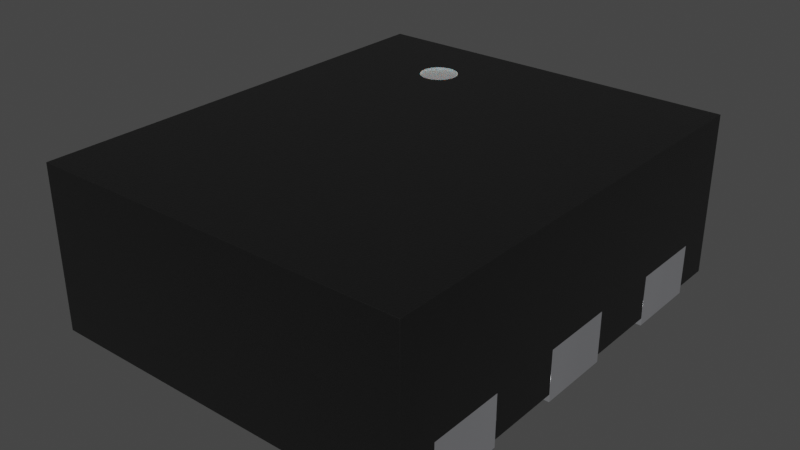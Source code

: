 # Source: DFN1210-6.blend  (saved by Blender 4.1.23; exported with 4.5.12 LTS)
import bpy
from mathutils import Matrix  # noqa: F401  (used for matrix-valued properties, if any)

bpy.ops.wm.read_factory_settings(use_empty=True)
scene = bpy.context.scene
scene.name = 'Scene'

# ---- collections
col_collection = bpy.data.collections.new('Collection'); scene.collection.children.link(col_collection)

# ---- materials (node trees are filled in below, after node groups)
mat_metal_pins = bpy.data.materials.new('metal_pins')
mat_metal_pins.use_transparent_shadow = False
mat_metal_pins.preview_render_type = 'CUBE'
mat_white_markings = bpy.data.materials.new('white_markings')
mat_white_markings.use_transparent_shadow = False
mat_white_markings.preview_render_type = 'FLAT'
mat_plastic_chip = bpy.data.materials.new('plastic_chip')
mat_plastic_chip.use_transparent_shadow = False
mat_plastic_chip.preview_render_type = 'CUBE'

# ---- material node trees
mat_metal_pins.use_nodes = True; mat_metal_pins.node_tree.nodes.clear()
_N = mat_metal_pins.node_tree.nodes; _L = mat_metal_pins.node_tree.links
n0 = _N.new('ShaderNodeMapping'); n0.name = 'Mapping'; n0.location = (-1447, -91)
n0.inputs[3].default_value = (4.8, 1.2, 1.1)
n1 = _N.new('ShaderNodeBsdfPrincipled'); n1.name = 'Principled BSDF'; n1.location = (-560, 254)
n1.distribution = 'GGX'
n1.subsurface_method = 'BURLEY'
n1.inputs[1].default_value = 0.7818
n1.inputs[2].default_value = 0.2886
n1.inputs[3].default_value = 1.45
n1.inputs[13].default_value = 0.0
n1.inputs[27].default_value = (0.0, 0.0, 0.0, 1.0)
n1.inputs[28].default_value = 1.0
n2 = _N.new('ShaderNodeOutputMaterial'); n2.name = 'Material Output.002'; n2.location = (-205, 253)
n2.width = 213
n3 = _N.new('ShaderNodeTexNoise'); n3.name = 'Noise Texture.002'; n3.location = (-1228, -73)
n3.inputs[2].default_value = 0.1
n3.inputs[3].default_value = 7.0
n3.inputs[4].default_value = 0.6
n3.inputs[8].default_value = 0.4
n4 = _N.new('ShaderNodeTexCoord'); n4.name = 'Texture Coordinate'; n4.location = (-1636, -116)
n5 = _N.new('ShaderNodeMix'); n5.name = 'Mix.001'; n5.location = (-921, 45)
n5.data_type = 'RGBA'
n5.inputs[6].default_value = (0.9398, 0.9547, 1.0, 1.0)
n5.inputs[7].default_value = (0.13, 0.1259, 0.1359, 1.0)
n6 = _N.new('ShaderNodeBump'); n6.name = 'Bump.001'; n6.location = (-1001, -227)
n6.inputs[0].default_value = 0.05
n6.inputs[1].default_value = 0.01
n6.inputs[2].default_value = 1.0
_L.new(n1.outputs[0], n2.inputs[0])
_L.new(n3.outputs[0], n6.inputs[3])
_L.new(n0.outputs[0], n3.inputs[0])
_L.new(n3.outputs[0], n5.inputs[0])
_L.new(n4.outputs[3], n0.inputs[0])
_L.new(n5.outputs[2], n1.inputs[0])
_L.new(n6.outputs[0], n1.inputs[5])
n2.is_active_output = True
mat_white_markings.use_nodes = True; mat_white_markings.node_tree.nodes.clear()
_N = mat_white_markings.node_tree.nodes; _L = mat_white_markings.node_tree.links
n0 = _N.new('ShaderNodeOutputMaterial'); n0.name = 'Material Output'; n0.location = (300, 300)
n1 = _N.new('ShaderNodeBsdfPrincipled'); n1.name = 'Principled BSDF'; n1.location = (-34, 272)
n1.distribution = 'GGX'
n1.subsurface_method = 'BURLEY'
n1.inputs[1].default_value = 0.02
n1.inputs[2].default_value = 0.4636
n1.inputs[3].default_value = 1.4
n1.inputs[8].default_value = 1.0
n1.inputs[10].default_value = 0.3682
n1.inputs[13].default_value = 0.6591
n1.inputs[18].default_value = 0.2318
n1.inputs[20].default_value = 0.6709
n1.inputs[24].default_value = 0.1191
n1.inputs[27].default_value = (0.0, 0.0, 0.0, 1.0)
n1.inputs[28].default_value = 1.0
n2 = _N.new('ShaderNodeMapping'); n2.name = 'Mapping'; n2.location = (-1010, 265)
n2.inputs[3].default_value = (3.0, 1.0, 1.0)
n3 = _N.new('ShaderNodeTexCoord'); n3.name = 'Texture Coordinate'; n3.location = (-1250, 180)
n4 = _N.new('ShaderNodeBump'); n4.name = 'Bump'; n4.location = (-376, -99)
n4.inputs[0].default_value = 0.05
n4.inputs[1].default_value = 1.0
n4.inputs[2].default_value = 1.0
n5 = _N.new('ShaderNodeTexNoise'); n5.name = 'Noise Texture'; n5.location = (-662, 176)
n5.inputs[2].default_value = 88.0
n5.inputs[3].default_value = 10.8
n5.inputs[4].default_value = 0.9167
n5.inputs[8].default_value = 1.6
n6 = _N.new('ShaderNodeValToRGB'); n6.name = 'ColorRamp'; n6.location = (-354, 186)
while len(n6.color_ramp.elements) > 1: n6.color_ramp.elements.remove(n6.color_ramp.elements[-1])
n6.color_ramp.elements[0].position = 0.0; n6.color_ramp.elements[0].color = (0.2596, 0.2596, 0.2596, 1.0)
_e = n6.color_ramp.elements.new(1.0); _e.color = (0.6303, 0.6303, 0.6303, 1.0)
n7 = _N.new('ShaderNodeMix'); n7.name = 'Mix'; n7.location = (-204, 152)
n7.data_type = 'RGBA'
n7.inputs[0].default_value = 0.3682
n7.inputs[7].default_value = (0.2525, 0.2525, 0.2525, 1.0)
_L.new(n5.outputs[0], n6.inputs[0])
_L.new(n1.outputs[0], n0.inputs[0])
_L.new(n3.outputs[2], n2.inputs[0])
_L.new(n2.outputs[0], n5.inputs[0])
_L.new(n5.outputs[0], n4.inputs[3])
_L.new(n4.outputs[0], n1.inputs[5])
_L.new(n6.outputs[0], n7.inputs[6])
_L.new(n7.outputs[2], n1.inputs[0])
n0.is_active_output = True
mat_plastic_chip.use_nodes = True; mat_plastic_chip.node_tree.nodes.clear()
_N = mat_plastic_chip.node_tree.nodes; _L = mat_plastic_chip.node_tree.links
n0 = _N.new('ShaderNodeBsdfPrincipled'); n0.name = 'Principled BSDF'; n0.location = (10, 300)
n0.distribution = 'GGX'
n0.subsurface_method = 'BURLEY'
n0.inputs[0].default_value = (0.009312, 0.009312, 0.009312, 1.0)
n0.inputs[1].default_value = 0.1372
n0.inputs[2].default_value = 0.3706
n0.inputs[3].default_value = 1.45
n0.inputs[27].default_value = (0.0, 0.0, 0.0, 1.0)
n0.inputs[28].default_value = 1.0
n1 = _N.new('ShaderNodeOutputMaterial'); n1.name = 'Material Output'; n1.location = (300, 300)
n2 = _N.new('ShaderNodeTexNoise'); n2.name = 'Noise Texture'; n2.location = (-893, 54)
n2.inputs[2].default_value = 200.0
n2.inputs[3].default_value = 3.6
n2.inputs[4].default_value = 0.8375
n3 = _N.new('ShaderNodeBump'); n3.name = 'Bump'; n3.location = (-604, -53)
n3.inputs[0].default_value = 0.08
n3.inputs[1].default_value = 1.0
n3.inputs[2].default_value = 1.0
_L.new(n0.outputs[0], n1.inputs[0])
_L.new(n2.outputs[0], n3.inputs[3])
_L.new(n3.outputs[0], n0.inputs[5])
n1.is_active_output = True

# ---- world
world_world = bpy.data.worlds.new('World'); scene.world = world_world
world_world.use_nodes = True; world_world.node_tree.nodes.clear()
_N = world_world.node_tree.nodes; _L = world_world.node_tree.links
n0 = _N.new('ShaderNodeOutputWorld'); n0.name = 'World Output'; n0.location = (300, 300)
n1 = _N.new('ShaderNodeBackground'); n1.name = 'Background'; n1.location = (10, 300)
n1.inputs[0].default_value = (0.05088, 0.05088, 0.05088, 1.0)
_L.new(n1.outputs[0], n0.inputs[0])
n0.is_active_output = True
world_world.color = (0.05088, 0.05088, 0.05088)
world_world.use_sun_shadow = False
world_world.sun_shadow_jitter_overblur = 0.0

# ---- meshes
me_shape_9_indexedfaceset_002 = bpy.data.meshes.new('SHAPE_9_IndexedFaceSet.002')
me_shape_9_indexedfaceset_002.from_pydata([(-0.1598, -0.02672, 0.0), (-0.1945, -0.06147, 0.05315), (-0.1958, -0.0631, 0.05315), (-0.1945, -0.06147, 0.0), (-0.1958, -0.0631, 0.0), (-0.1966, -0.065, 0.0), (-0.1969, -0.06704, 0.0), (-0.1542, -0.02441, 0.05315), (-0.1542, -0.02441, 0.0), (-0.1563, -0.02468, 0.0), (-0.1582, -0.02546, 0.0), (-0.1192, -0.02835, 0.0), (-0.126, -0.02441, 0.0), (-0.122, -0.02546, 0.0), (-0.1192, -0.02835, 0.05315), (-0.1582, -0.02546, 0.05315), (-0.1966, -0.065, 0.05315), (-0.1181, -0.03228, 0.0), (-0.1969, -0.1969, 0.05315), (-0.1969, -0.1969, 0.0), (-0.1181, -0.1969, 0.0), (0.03937, 0.06693, 0.05315), (0.03543, 0.06011, 0.0), (0.03832, 0.06299, 0.0), (-0.03832, 0.06299, 0.05315), (-0.03832, 0.06299, 0.0), (-0.03543, 0.06011, 0.05315), (0.03937, 0.1969, 0.05315), (0.0315, 0.05906, 0.0), (0.03937, 0.06693, 0.0), (0.03937, 0.1969, 0.0), (-0.03937, 0.06693, 0.0), (-0.03543, 0.06011, 0.0), (-0.0315, 0.05906, 0.0), (0.0315, 0.05906, 0.05315), (-0.03937, 0.1969, 0.0), (-0.03937, -0.06693, 0.0), (0.03937, -0.06693, 0.0), (0.03937, -0.1969, 0.0), (0.03937, -0.1969, 0.05315), (0.03543, -0.06011, 0.05315), (0.03832, -0.06299, 0.05315), (-0.03832, -0.06299, 0.0), (-0.03543, -0.06011, 0.0), (0.03543, -0.06011, 0.0), (0.03832, -0.06299, 0.0), (-0.0315, -0.05906, 0.0), (0.0315, -0.05906, 0.0), (-0.03937, -0.1969, 0.0), (-0.1969, 0.06693, 0.0), (-0.1958, 0.06299, 0.0), (-0.1929, 0.06011, 0.0), (-0.122, 0.06011, 0.0), (-0.1192, 0.06299, 0.0), (-0.1181, 0.06693, 0.0), (-0.189, 0.05906, 0.05315), (-0.189, 0.05906, 0.0), (-0.126, 0.05906, 0.05315), (-0.126, 0.05906, 0.0), (-0.1969, 0.1969, 0.0), (-0.1969, 0.1969, 0.05315), (-0.1181, 0.1969, 0.0), (0.1958, 0.06299, 0.0), (0.126, 0.05906, 0.05315), (0.126, 0.05906, 0.0), (0.189, 0.05906, 0.0), (0.1969, 0.06693, 0.0), (0.1969, 0.1969, 0.0), (0.1181, 0.1969, 0.0), (0.1181, 0.06693, 0.0), (0.1181, 0.1969, 0.05315), (0.189, 0.05906, 0.05315), (0.1929, 0.06011, 0.0), (0.1192, 0.06299, 0.05315), (0.122, 0.06011, 0.0), (0.1192, 0.06299, 0.0), (0.126, -0.05906, 0.0), (0.122, -0.06011, 0.0), (0.1192, -0.06299, 0.0), (0.1958, -0.06299, 0.0), (0.1181, -0.1969, 0.0), (0.1181, -0.06693, 0.0), (0.1969, -0.1969, 0.0), (0.126, -0.05906, 0.05315), (0.1958, -0.06299, 0.05315), (0.1181, -0.06693, 0.05315), (0.1969, -0.06693, 0.0), (0.1929, -0.06011, 0.0), (0.189, -0.05906, 0.0), (-0.1385, -0.08405, 0.1752), (-0.1407, -0.08897, 0.1752), (-0.1641, -0.09729, 0.1752), (-0.1688, -0.09482, 0.1752), (-0.177, -0.08142, 0.1752), (-0.1755, -0.0709, 0.1752), (-0.1728, -0.06632, 0.1752), (-0.1688, -0.06266, 0.1752), (-0.1641, -0.06019, 0.1752), (-0.1588, -0.0591, 0.1752), (-0.1535, -0.05947, 0.1752), (-0.144, -0.06435, 0.1752), (-0.1407, -0.06851, 0.1752), (-0.144, -0.09313, 0.1752), (-0.1484, -0.09622, 0.1752), (-0.1535, -0.09801, 0.1752), (-0.1588, -0.09838, 0.1752), (-0.1728, -0.09116, 0.1752), (-0.1755, -0.08658, 0.1752), (-0.177, -0.07606, 0.1752), (-0.1484, -0.06126, 0.1752), (-0.1385, -0.07343, 0.1752), (-0.1378, -0.07874, 0.1752), (-0.1407, -0.08897, 0.1772), (-0.144, -0.09313, 0.1772), (-0.1484, -0.09622, 0.1772), (-0.1535, -0.09801, 0.1772), (-0.1588, -0.09838, 0.1772), (-0.1728, -0.09116, 0.1772), (-0.1755, -0.08658, 0.1772), (-0.177, -0.07606, 0.1772), (-0.1755, -0.0709, 0.1772), (-0.1728, -0.06632, 0.1772), (-0.1688, -0.06266, 0.1772), (-0.1641, -0.06019, 0.1772), (-0.1588, -0.0591, 0.1772), (-0.1535, -0.05947, 0.1772), (-0.1484, -0.06126, 0.1772), (-0.144, -0.06435, 0.1772), (-0.1385, -0.07343, 0.1772), (-0.1945, -0.06147, 0.007874), (-0.1958, -0.0631, 0.007874), (-0.1966, -0.065, 0.007874), (-0.1969, -0.06704, 0.007874), (-0.1598, -0.02672, 0.007874), (-0.1563, -0.02468, 0.007874), (-0.1582, -0.02546, 0.007874), (-0.1181, -0.03228, 0.007874), (-0.1192, -0.02835, 0.007874), (-0.122, -0.02546, 0.007874), (-0.03937, -0.06693, 0.007874), (-0.03543, -0.06011, 0.007874), (0.0315, -0.05906, 0.007874), (0.03543, -0.06011, 0.007874), (0.03937, -0.1969, 0.007874), (0.1181, -0.1969, 0.007874), (0.1181, -0.06693, 0.007874), (0.122, -0.06011, 0.007874), (0.1192, -0.06299, 0.007874), (0.189, -0.05906, 0.007874), (0.1969, -0.06693, 0.007874), (0.1958, -0.06299, 0.007874), (0.2362, 0.1969, 0.007874), (0.1969, 0.1969, 0.007874), (0.1958, 0.06299, 0.007874), (0.126, 0.05906, 0.007874), (0.1192, 0.06299, 0.007874), (0.122, 0.06011, 0.007874), (0.1181, 0.1969, 0.007874), (0.03543, 0.06011, 0.007874), (0.03832, 0.06299, 0.007874), (-0.03832, 0.06299, 0.007874), (-0.03937, 0.1969, 0.007874), (-0.122, 0.06011, 0.007874), (-0.189, 0.05906, 0.007874), (0.03937, 0.1969, 0.007874), (0.2362, 0.1969, 0.1772), (-0.2362, 0.1969, 0.007874), (-0.1969, 0.1969, 0.007874), (-0.1181, 0.1969, 0.05315), (0.2362, -0.1969, 0.1772), (-0.1969, -0.1969, 0.007874), (-0.2362, -0.1969, 0.007874), (0.2362, -0.1969, 0.007874), (-0.03937, -0.1969, 0.007874), (-0.1181, -0.1969, 0.007874), (-0.2362, -0.1969, 0.1772), (-0.1181, -0.03228, 0.05315), (-0.122, -0.02546, 0.05315), (-0.1563, -0.02468, 0.05315), (-0.1598, -0.02672, 0.05315), (-0.1969, -0.06704, 0.05315), (-0.126, -0.02441, 0.05315), (-0.1181, -0.1969, 0.05315), (0.189, -0.05906, 0.05315), (0.1192, -0.06299, 0.05315), (0.1181, -0.1969, 0.05315), (0.126, -0.05906, 0.007874), (0.1969, -0.1969, 0.007874), (0.1969, -0.1969, 0.05315), (0.0315, 0.05906, 0.007874), (-0.0315, 0.05906, 0.05315), (-0.03937, 0.1969, 0.05315), (0.03937, 0.06693, 0.007874), (-0.122, 0.06011, 0.05315), (-0.1958, 0.06299, 0.05315), (-0.1929, 0.06011, 0.05315), (-0.126, 0.05906, 0.007874), (-0.1969, 0.06693, 0.007874), (-0.1181, 0.1969, 0.007874), (-0.1181, 0.06693, 0.007874), (-0.1181, 0.06693, 0.05315), (-0.0315, -0.05906, 0.007874), (0.0315, -0.05906, 0.05315), (-0.03937, -0.1969, 0.05315), (0.1969, 0.1969, 0.05315), (0.1969, 0.06693, 0.05315), (0.1181, 0.06693, 0.007874), (0.1181, 0.06693, 0.05315), (0.03937, -0.06693, 0.007874), (0.03832, -0.06299, 0.007874), (0.03937, -0.06693, 0.05315), (-0.1542, -0.02441, 0.007874), (-0.126, -0.02441, 0.007874), (0.189, 0.05906, 0.007874), (0.1929, 0.06011, 0.007874), (0.1969, 0.06693, 0.007874), (0.1958, 0.06299, 0.05315), (0.1929, 0.06011, 0.05315), (0.122, 0.06011, 0.05315), (0.03543, 0.06011, 0.05315), (0.03832, 0.06299, 0.05315), (-0.03937, 0.06693, 0.007874), (-0.03543, 0.06011, 0.007874), (-0.0315, 0.05906, 0.007874), (-0.03937, 0.06693, 0.05315), (-0.1958, 0.06299, 0.007874), (-0.1929, 0.06011, 0.007874), (-0.1969, 0.06693, 0.05315), (-0.1192, 0.06299, 0.007874), (-0.1192, 0.06299, 0.05315), (0.122, -0.06011, 0.05315), (0.1929, -0.06011, 0.007874), (0.1969, -0.06693, 0.05315), (0.1929, -0.06011, 0.05315), (-0.03832, -0.06299, 0.007874), (-0.03937, -0.06693, 0.05315), (-0.03832, -0.06299, 0.05315), (-0.03543, -0.06011, 0.05315), (-0.0315, -0.05906, 0.05315), (-0.2362, 0.1969, 0.1772), (-0.1378, -0.07874, 0.1772), (-0.1385, -0.08405, 0.1772), (-0.1641, -0.09729, 0.1772), (-0.1688, -0.09482, 0.1772), (-0.177, -0.08142, 0.1772), (-0.1407, -0.06851, 0.1772)], [], [(5, 16, 180, 6), (23, 220, 21, 29), (178, 9, 8, 7), (219, 22, 28, 34), (9, 178, 15, 10), (10, 15, 179, 0), (14, 11, 17, 176), (11, 14, 177, 13), (13, 177, 181, 12), (8, 12, 181, 7), (176, 182, 18, 180), (4, 5, 6), (3, 4, 6), (8, 9, 10), (8, 10, 0), (17, 0, 3), (17, 3, 6), (17, 8, 0), (12, 8, 17), (13, 17, 11), (13, 12, 17), (208, 145, 147, 209), (2, 180, 16), (1, 180, 2), (7, 15, 178), (7, 179, 15), (176, 1, 179), (176, 180, 1), (176, 179, 7), (181, 176, 7), (14, 181, 177), (14, 176, 181), (176, 17, 20, 182), (6, 180, 18, 19), (182, 20, 19, 18), (24, 25, 31, 224), (22, 219, 220, 23), (25, 24, 26, 32), (31, 29, 30, 35), (27, 21, 224, 191), (32, 26, 190, 33), (237, 43, 46, 238), (224, 26, 24), (224, 190, 26), (21, 34, 190), (21, 219, 34), (21, 220, 219), (21, 190, 224), (33, 190, 34, 28), (31, 25, 32), (31, 32, 33), (29, 28, 22), (29, 22, 23), (29, 33, 28), (29, 31, 33), (65, 64, 63, 71), (224, 31, 35, 191), (191, 35, 30, 27), (29, 21, 27, 30), (42, 236, 235, 36), (43, 237, 236, 42), (45, 41, 40, 44), (41, 45, 37, 210), (37, 38, 39, 210), (44, 40, 202, 47), (50, 194, 195, 51), (38, 48, 203, 39), (39, 203, 235, 210), (202, 40, 41), (202, 41, 210), (36, 48, 38, 37), (235, 238, 202), (235, 202, 210), (237, 235, 236), (237, 238, 235), (47, 45, 44), (47, 37, 45), (202, 238, 46, 47), (46, 36, 37), (46, 37, 47), (43, 42, 36), (43, 36, 46), (235, 203, 48, 36), (194, 50, 49, 227), (51, 195, 55, 56), (193, 52, 58, 57), (52, 193, 229, 53), (72, 217, 216, 62), (53, 229, 200, 54), (168, 200, 227, 60), (227, 195, 194), (227, 55, 195), (57, 55, 227), (200, 193, 57), (200, 229, 193), (200, 57, 227), (49, 54, 61, 59), (49, 50, 51), (49, 51, 56), (58, 49, 56), (54, 58, 52), (54, 52, 53), (54, 49, 58), (57, 58, 56, 55), (227, 49, 59, 60), (60, 59, 61, 168), (61, 54, 200, 168), (205, 207, 70, 204), (205, 216, 217), (205, 217, 71), (63, 205, 71), (207, 63, 218), (207, 218, 73), (207, 205, 63), (68, 69, 66, 67), (66, 72, 62), (66, 65, 72), (64, 65, 66), (69, 74, 64), (69, 75, 74), (69, 64, 66), (67, 66, 205, 204), (125, 126, 109, 99), (204, 70, 68, 67), (68, 70, 207, 69), (217, 72, 65, 71), (62, 216, 205, 66), (74, 218, 63, 64), (73, 75, 69, 207), (75, 73, 218, 74), (77, 230, 184, 78), (230, 77, 76, 83), (79, 84, 233, 87), (78, 184, 85, 81), (84, 79, 86, 232), (87, 233, 183, 88), (124, 125, 99, 98), (80, 81, 85, 185), (188, 82, 80, 185), (232, 86, 82, 188), (88, 183, 83, 76), (232, 188, 185, 85), (83, 184, 230), (83, 85, 184), (80, 82, 86, 81), (232, 85, 83), (183, 232, 83), (84, 183, 233), (84, 232, 183), (76, 77, 78), (76, 78, 81), (119, 120, 94, 108), (86, 88, 76), (86, 76, 81), (87, 86, 79), (87, 88, 86), (95, 111, 89), (95, 89, 90), (95, 90, 102), (95, 102, 103), (95, 103, 104), (95, 104, 105), (95, 105, 91), (95, 91, 92), (95, 92, 106), (95, 106, 107), (95, 107, 93), (95, 93, 108), (95, 108, 94), (95, 96, 97), (95, 97, 98), (95, 98, 99), (95, 99, 109), (95, 109, 100), (95, 100, 101), (95, 101, 110), (95, 110, 111), (120, 121, 95, 94), (245, 128, 110, 101), (128, 240, 111, 110), (104, 103, 114, 115), (105, 104, 115, 116), (107, 106, 117, 118), (92, 91, 242, 243), (106, 92, 243, 117), (192, 206, 157, 164), (143, 144, 145, 208), (240, 241, 89, 111), (93, 107, 118, 244), (108, 93, 244, 119), (121, 122, 96, 95), (122, 123, 97, 96), (123, 124, 98, 97), (126, 127, 100, 109), (180, 16, 131, 132), (102, 90, 112, 113), (127, 245, 101, 100), (90, 89, 241, 112), (91, 105, 116, 242), (103, 102, 113, 114), (132, 171, 170), (131, 171, 132), (225, 130, 129), (225, 131, 130), (226, 129, 133), (226, 225, 129), (197, 131, 225), (163, 134, 211), (163, 135, 134), (136, 234, 140, 137), (17, 6, 19, 20), (234, 136, 139), (174, 173, 139, 136), (158, 189, 141, 142), (166, 131, 197), (166, 171, 131), (167, 166, 197), (222, 138, 137), (222, 137, 140), (222, 160, 228), (222, 228, 162), (222, 162, 138), (214, 213, 148, 231), (154, 156, 146, 186), (156, 158, 142, 146), (159, 155, 206, 192), (146, 142, 209), (146, 209, 147), (164, 157, 70, 27), (161, 198, 199, 221), (223, 222, 140, 201), (149, 187, 172), (156, 159, 158), (198, 168, 200, 199), (156, 155, 159), (221, 199, 228, 160), (162, 196, 212, 138), (189, 223, 201, 141), (163, 226, 133, 135), (153, 231, 150), (153, 214, 231), (215, 150, 149), (215, 153, 150), (213, 154, 186, 148), (151, 152, 215), (151, 149, 172), (151, 215, 149), (60, 166, 167), (239, 60, 168), (239, 166, 60), (165, 151, 172, 169), (191, 239, 168), (198, 161, 191, 168), (204, 152, 151), (165, 70, 204), (165, 191, 27), (165, 239, 191), (165, 27, 70), (165, 204, 151), (144, 143, 39, 185), (188, 172, 187), (169, 188, 185), (169, 172, 188), (173, 174, 182, 203), (39, 169, 185), (175, 171, 166, 239), (18, 170, 171), (175, 39, 203), (175, 182, 18), (175, 169, 39), (175, 203, 182), (175, 18, 171), (211, 7, 181, 212), (177, 14, 176), (177, 176, 181), (176, 182, 174, 136), (132, 170, 18, 180), (129, 1, 179, 133), (148, 186, 83, 183), (233, 84, 232), (233, 232, 183), (232, 188, 187, 149), (144, 185, 85, 145), (34, 190, 223, 189), (161, 221, 224, 191), (27, 21, 192, 164), (57, 55, 163, 196), (167, 197, 227, 60), (173, 203, 235, 139), (201, 238, 202, 141), (216, 217, 214, 153), (39, 143, 208, 210), (70, 204, 205, 207), (207, 71, 63), (207, 205, 71), (63, 154, 213, 71), (205, 215, 152, 204), (207, 70, 157, 206), (202, 40, 142, 141), (2, 1, 129, 130), (41, 210, 208, 209), (40, 41, 209, 142), (16, 2, 130, 131), (179, 15, 135, 133), (196, 163, 211, 212), (15, 178, 134, 135), (181, 177, 138, 212), (178, 7, 211, 134), (177, 14, 137, 138), (205, 216, 153, 215), (14, 176, 136, 137), (235, 236, 234, 139), (217, 71, 213, 214), (63, 218, 156, 154), (21, 220, 159, 192), (73, 207, 206, 155), (218, 73, 155, 156), (220, 219, 158, 159), (190, 26, 222, 223), (219, 34, 189, 158), (26, 24, 160, 222), (55, 195, 226, 163), (24, 224, 221, 160), (195, 194, 225, 226), (200, 229, 228, 199), (194, 227, 197, 225), (229, 193, 162, 228), (85, 184, 147, 145), (193, 57, 196, 162), (184, 230, 146, 147), (183, 233, 231, 148), (230, 83, 186, 146), (233, 84, 150, 231), (236, 237, 140, 234), (84, 232, 149, 150), (3, 0, 179, 1), (237, 238, 201, 140), (4, 2, 16, 5), (241, 240, 128, 245, 127, 126, 125, 124, 123, 122, 121, 120, 119, 175, 239, 165, 169, 113, 112), (117, 243, 242, 116, 115, 114, 113, 169, 175, 119, 244, 118), (2, 4, 3, 1)])
me_shape_9_indexedfaceset_002.polygons.foreach_set('use_smooth', [True] * 341)
me_shape_9_indexedfaceset_002.polygons.foreach_set('material_index', [0, 0, 0, 0, 0, 0, 0, 0, 0, 0, 0, 0, 0, 0, 0, 0, 0, 0, 0, 0, 0, 2, 0, 0, 0, 0, 0, 0, 0, 0, 0, 0, 0, 0, 0, 0, 0, 0, 0, 0, 0, 0, 0, 0, 0, 0, 0, 0, 0, 0, 0, 0, 0, 0, 0, 0, 0, 0, 0, 0, 0, 0, 0, 0, 0, 0, 0, 0, 0, 0, 0, 0, 0, 0, 0, 0, 0, 0, 0, 0, 0, 0, 0, 0, 0, 0, 0, 0, 0, 0, 0, 0, 0, 0, 0, 0, 0, 0, 0, 0, 0, 0, 0, 0, 0, 0, 0, 0, 0, 0, 0, 0, 0, 0, 0, 0, 0, 0, 0, 0, 0, 0, 1, 0, 0, 0, 0, 0, 0, 0, 0, 0, 0, 0, 0, 0, 1, 0, 0, 0, 0, 0, 0, 0, 0, 0, 0, 0, 0, 0, 0, 1, 0, 0, 0, 0, 1, 1, 1, 1, 1, 1, 1, 1, 1, 1, 1, 1, 1, 1, 1, 1, 1, 1, 1, 1, 1, 1, 1, 1, 1, 1, 1, 1, 1, 2, 2, 1, 1, 1, 1, 1, 1, 1, 2, 1, 1, 1, 1, 1, 2, 2, 2, 2, 2, 2, 2, 2, 2, 2, 0, 2, 2, 2, 2, 2, 2, 2, 2, 2, 2, 2, 2, 2, 2, 2, 2, 2, 2, 2, 2, 2, 2, 2, 2, 2, 2, 2, 2, 2, 2, 2, 2, 2, 2, 2, 2, 2, 2, 2, 2, 2, 2, 2, 2, 2, 2, 2, 2, 2, 2, 2, 2, 2, 2, 2, 2, 2, 2, 2, 2, 2, 2, 2, 2, 2, 2, 2, 2, 2, 2, 2, 2, 2, 2, 2, 2, 2, 2, 2, 2, 2, 2, 2, 2, 2, 2, 2, 2, 2, 2, 2, 2, 2, 2, 2, 2, 2, 2, 2, 2, 2, 2, 2, 2, 2, 2, 2, 2, 2, 2, 2, 2, 2, 2, 2, 2, 2, 2, 2, 2, 2, 2, 2, 2, 0, 2, 0, 2, 2, 0])
_k = set([(0, 3), (0, 10), (3, 4), (4, 5), (5, 6), (6, 19), (8, 9), (8, 12), (9, 10), (11, 13), (11, 14), (11, 17), (12, 13), (13, 177), (14, 137), (17, 20), (18, 19), (18, 170), (19, 20), (20, 182), (22, 23), (22, 28), (22, 219), (23, 29), (25, 31), (25, 32), (26, 32), (26, 222), (27, 30), (27, 164), (28, 33), (29, 30), (30, 35), (31, 35), (32, 33), (35, 191), (36, 42), (36, 48), (37, 38), (37, 45), (38, 39), (38, 48), (39, 143), (40, 44), (40, 142), (42, 43), (43, 46), (43, 237), (44, 45), (44, 47), (46, 47), (48, 203), (49, 50), (49, 59), (50, 51), (50, 194), (51, 56), (52, 53), (52, 58), (52, 193), (53, 54), (53, 229), (54, 61), (56, 58), (59, 60), (59, 61), (60, 167), (61, 168), (62, 66), (62, 72), (62, 216), (64, 65), (64, 74), (65, 72), (66, 67), (67, 68), (67, 204), (68, 69), (68, 70), (69, 75), (70, 157), (73, 75), (73, 155), (74, 75), (74, 218), (76, 77), (76, 88), (77, 78), (77, 230), (78, 81), (78, 184), (79, 84), (79, 86), (79, 87), (80, 81), (80, 82), (80, 185), (82, 86), (82, 188), (84, 150), (87, 88), (89, 90), (89, 111), (90, 102), (91, 92), (91, 105), (92, 106), (93, 107), (93, 108), (94, 95), (94, 108), (95, 96), (96, 97), (97, 98), (98, 99), (99, 109), (100, 101), (100, 109), (101, 110), (102, 103), (103, 104), (104, 105), (106, 107), (110, 111), (112, 113), (112, 241), (113, 114), (114, 115), (115, 116), (116, 242), (117, 118), (117, 243), (118, 244), (119, 120), (119, 244), (120, 121), (121, 122), (122, 123), (123, 124), (124, 125), (125, 126), (126, 127), (127, 245), (128, 240), (128, 245), (129, 130), (129, 133), (130, 131), (131, 132), (132, 170), (133, 135), (134, 135), (134, 211), (136, 137), (136, 174), (137, 138), (138, 177), (138, 212), (139, 173), (139, 234), (140, 201), (140, 234), (140, 237), (141, 142), (141, 201), (142, 209), (143, 144), (143, 208), (144, 145), (144, 185), (145, 147), (146, 147), (146, 186), (146, 230), (147, 184), (148, 186), (148, 231), (149, 150), (149, 187), (150, 231), (151, 152), (151, 165), (151, 172), (152, 204), (152, 215), (153, 214), (153, 215), (153, 216), (154, 156), (154, 213), (155, 156), (155, 206), (156, 218), (157, 164), (157, 206), (158, 159), (158, 189), (158, 219), (159, 192), (160, 221), (160, 222), (161, 191), (161, 198), (161, 221), (162, 193), (162, 196), (162, 228), (163, 196), (163, 226), (164, 192), (165, 169), (165, 239), (166, 167), (166, 171), (166, 239), (167, 197), (168, 198), (169, 172), (169, 175), (170, 171), (171, 175), (172, 187), (173, 174), (173, 203), (174, 182), (175, 239), (187, 188), (189, 223), (194, 225), (197, 225), (198, 199), (199, 228), (208, 209), (211, 212), (213, 214), (222, 223), (225, 226), (228, 229), (240, 241), (242, 243)])
me_shape_9_indexedfaceset_002.attributes.new('sharp_edge', 'BOOLEAN', 'EDGE').data.foreach_set('value', [ (min(e.vertices), max(e.vertices)) in _k for e in me_shape_9_indexedfaceset_002.edges])
_uv = me_shape_9_indexedfaceset_002.uv_layers.new(name='UVMap')
_uv.uv.foreach_set('vector', [0.0, 0.366, 1.0, 0.366, 1.0, 0.0, 0.0, 0.0, 0.0, 0.866, 1.0, 0.866, 1.0, 1.0, 0.0, 1.0, 1.0, 0.634, 0.0, 0.634, 0.0, 1.0, 1.0, 1.0, 1.0, 0.5, 0.0, 0.5, 0.0, 0.0, 1.0, 0.0, 0.0, 0.634, 1.0, 0.634, 1.0, 0.2929, 0.0, 0.2929, 0.0, 0.2929, 1.0, 0.2929, 1.0, 0.0, 0.0, 0.0, 1.0, 0.5, 0.0, 0.5, 0.0, 0.0, 1.0, 0.0, 0.0, 0.5, 1.0, 0.5, 1.0, 0.866, 0.0, 0.866, 0.0, 0.866, 1.0, 0.866, 1.0, 1.0, 0.0, 1.0, 0.0, 0.0, 0.0, 1.0, 1.0, 1.0, 1.0, 0.0, 0.9543, 1.0, 0.0, 1.0, 0.0, 0.0, 0.7528, 0.0, 0.7756, 0.0134, 0.7646, 0.003407, 0.7528, 0.0, 0.7851, 0.02929, 0.7756, 0.0134, 0.7528, 0.0, 1.0, 0.5414, 0.9984, 0.5155, 0.9939, 0.4914, 1.0, 0.5414, 0.9939, 0.4914, 0.9866, 0.4707, 0.9543, 1.0, 0.9866, 0.4707, 0.7851, 0.02929, 0.9543, 1.0, 0.7851, 0.02929, 0.7528, 0.0, 0.9543, 1.0, 1.0, 0.5414, 0.9866, 0.4707, 1.0, 0.9, 1.0, 0.5414, 0.9543, 1.0, 0.9939, 0.95, 0.9543, 1.0, 0.9772, 0.9866, 0.9939, 0.95, 1.0, 0.9, 0.9543, 1.0, 0.6261, 0.3686, 0.7928, 0.3686, 0.795, 0.3769, 0.6239, 0.3769, 0.7756, 0.0134, 0.7528, 0.0, 0.7646, 0.003407, 0.7851, 0.02929, 0.7528, 0.0, 0.7756, 0.0134, 1.0, 0.5414, 0.9939, 0.4914, 0.9984, 0.5155, 1.0, 0.5414, 0.9866, 0.4707, 0.9939, 0.4914, 0.9543, 1.0, 0.7851, 0.02929, 0.9866, 0.4707, 0.9543, 1.0, 0.7528, 0.0, 0.7851, 0.02929, 0.9543, 1.0, 0.9866, 0.4707, 1.0, 0.5414, 1.0, 0.9, 0.9543, 1.0, 1.0, 0.5414, 0.9772, 0.9866, 1.0, 0.9, 0.9939, 0.95, 0.9772, 0.9866, 0.9543, 1.0, 1.0, 0.9, 1.0, 1.0, 1.0, 0.0, 0.0, 0.0, 0.0, 1.0, 1.0, 0.0, 1.0, 1.0, 0.0, 1.0, 0.0, 0.0, 1.0, 1.0, 1.0, 0.0, 0.0, 0.0, 0.0, 1.0, 1.0, 0.134, 0.0, 0.134, 0.0, 0.0, 1.0, 0.0, 0.0, 0.5, 1.0, 0.5, 1.0, 0.866, 0.0, 0.866, 0.0, 0.134, 1.0, 0.134, 1.0, 0.5, 0.0, 0.5, 0.05714, 0.0, 0.05714, 1.0, 1.0, 1.0, 1.0, 0.0, 1.0, 1.0, 0.05714, 1.0, 0.05714, 0.0, 1.0, 0.0, 0.0, 0.5, 1.0, 0.5, 1.0, 1.0, 0.0, 1.0, 1.0, 0.5, 0.0, 0.5, 0.0, 1.0, 1.0, 1.0, 0.05714, 0.0, 0.007656, 0.05, 0.02857, 0.0134, 0.05714, 0.0, 0.0, 0.1, 0.007656, 0.05, 0.05714, 1.0, 0.0, 0.9, 0.0, 0.1, 0.05714, 1.0, 0.007656, 0.95, 0.0, 0.9, 0.05714, 1.0, 0.02857, 0.9866, 0.007656, 0.95, 0.05714, 1.0, 0.0, 0.1, 0.05714, 0.0, 0.0, 0.0, 0.0, 1.0, 1.0, 1.0, 1.0, 0.0, 0.05714, 0.0, 0.02857, 0.0134, 0.007656, 0.05, 0.05714, 0.0, 0.007656, 0.05, 0.0, 0.1, 0.05714, 1.0, 0.0, 0.9, 0.007656, 0.95, 0.05714, 1.0, 0.007656, 0.95, 0.02857, 0.9866, 0.05714, 1.0, 0.0, 0.1, 0.0, 0.9, 0.05714, 1.0, 0.05714, 0.0, 0.0, 0.1, 1.0, 0.0, 0.0, 0.0, 0.0, 1.0, 1.0, 1.0, 0.0, 1.0, 0.0, 0.0, 1.0, 0.0, 1.0, 1.0, 0.0, 1.0, 0.0, 0.0, 1.0, 0.0, 1.0, 1.0, 0.0, 0.0, 0.0, 1.0, 1.0, 1.0, 1.0, 0.0, 0.0, 0.134, 1.0, 0.134, 1.0, 0.0, 0.0, 0.0, 0.0, 0.5, 1.0, 0.5, 1.0, 0.134, 0.0, 0.134, 0.0, 0.866, 1.0, 0.866, 1.0, 0.5, 0.0, 0.5, 1.0, 0.866, 0.0, 0.866, 0.0, 1.0, 1.0, 1.0, 1.0, 0.0, 0.0, 0.0, 0.0, 1.0, 1.0, 1.0, 0.0, 0.5, 1.0, 0.5, 1.0, 0.0, 0.0, 0.0, 0.0, 0.5, 1.0, 0.5, 1.0, 0.134, 0.0, 0.134, 1.0, 0.0, 0.0, 0.0, 0.0, 1.0, 1.0, 1.0, 0.0, 1.0, 0.0, 0.0, 0.9429, 0.0, 0.9429, 1.0, 1.0, 0.9, 0.9923, 0.95, 0.9714, 0.9866, 1.0, 0.9, 0.9714, 0.9866, 0.9429, 1.0, 0.9429, 0.0, 0.0, 0.0, 0.0, 1.0, 0.9429, 1.0, 0.9429, 0.0, 1.0, 0.1, 1.0, 0.9, 0.9429, 0.0, 1.0, 0.9, 0.9429, 1.0, 0.9923, 0.05, 0.9429, 0.0, 0.9714, 0.0134, 0.9923, 0.05, 1.0, 0.1, 0.9429, 0.0, 1.0, 0.9, 0.9714, 0.9866, 0.9923, 0.95, 1.0, 0.9, 0.9429, 1.0, 0.9714, 0.9866, 1.0, 1.0, 0.0, 1.0, 0.0, 0.0, 1.0, 0.0, 1.0, 0.1, 0.9429, 0.0, 0.9429, 1.0, 1.0, 0.1, 0.9429, 1.0, 1.0, 0.9, 0.9923, 0.05, 0.9714, 0.0134, 0.9429, 0.0, 0.9923, 0.05, 0.9429, 0.0, 1.0, 0.1, 1.0, 1.0, 0.0, 1.0, 0.0, 0.0, 1.0, 0.0, 1.0, 0.5, 0.0, 0.5, 0.0, 1.0, 1.0, 1.0, 0.0, 0.134, 1.0, 0.134, 1.0, 0.0, 0.0, 0.0, 1.0, 0.134, 0.0, 0.134, 0.0, 0.0, 1.0, 0.0, 0.0, 0.134, 1.0, 0.134, 1.0, 0.5, 0.0, 0.5, 0.0, 0.134, 1.0, 0.134, 1.0, 0.5, 0.0, 0.5, 0.0, 0.5, 1.0, 0.5, 1.0, 1.0, 0.0, 1.0, 1.0, 1.0, 0.05714, 1.0, 0.05714, 0.0, 1.0, 0.0, 0.05714, 0.0, 0.007656, 0.05, 0.02857, 0.0134, 0.05714, 0.0, 0.0, 0.1, 0.007656, 0.05, 0.0, 0.9, 0.0, 0.1, 0.05714, 0.0, 0.05714, 1.0, 0.007656, 0.95, 0.0, 0.9, 0.05714, 1.0, 0.02857, 0.9866, 0.007656, 0.95, 0.05714, 1.0, 0.0, 0.9, 0.05714, 0.0, 0.05714, 0.0, 0.05714, 1.0, 1.0, 1.0, 1.0, 0.0, 0.05714, 0.0, 0.02857, 0.0134, 0.007656, 0.05, 0.05714, 0.0, 0.007656, 0.05, 0.0, 0.1, 0.0, 0.9, 0.05714, 0.0, 0.0, 0.1, 0.05714, 1.0, 0.0, 0.9, 0.007656, 0.95, 0.05714, 1.0, 0.007656, 0.95, 0.02857, 0.9866, 0.05714, 1.0, 0.05714, 0.0, 0.0, 0.9, 1.0, 1.0, 1.0, 0.0, 0.0, 0.0, 0.0, 1.0, 0.0, 1.0, 0.0, 0.0, 1.0, 0.0, 1.0, 1.0, 0.0, 1.0, 0.0, 0.0, 1.0, 0.0, 1.0, 1.0, 1.0, 0.0, 0.0, 0.0, 0.0, 1.0, 1.0, 1.0, 0.05714, 1.0, 0.05714, 0.0, 1.0, 0.0, 1.0, 1.0, 0.05714, 1.0, 0.02857, 0.9866, 0.007656, 0.95, 0.05714, 1.0, 0.007656, 0.95, 0.0, 0.9, 0.0, 0.1, 0.05714, 1.0, 0.0, 0.9, 0.05714, 0.0, 0.0, 0.1, 0.007656, 0.05, 0.05714, 0.0, 0.007656, 0.05, 0.02857, 0.0134, 0.05714, 0.0, 0.05714, 1.0, 0.0, 0.1, 1.0, 0.0, 0.05714, 0.0, 0.05714, 1.0, 1.0, 1.0, 0.05714, 1.0, 0.007656, 0.95, 0.02857, 0.9866, 0.05714, 1.0, 0.0, 0.9, 0.007656, 0.95, 0.0, 0.1, 0.0, 0.9, 0.05714, 1.0, 0.05714, 0.0, 0.007656, 0.05, 0.0, 0.1, 0.05714, 0.0, 0.02857, 0.0134, 0.007656, 0.05, 0.05714, 0.0, 0.0, 0.1, 0.05714, 1.0, 1.0, 0.0, 0.0, 0.0, 0.0, 1.0, 1.0, 1.0, 0.9907, 0.5999, 0.945, 0.7288, 0.945, 0.7288, 0.9907, 0.5999, 1.0, 1.0, 0.0, 1.0, 0.0, 0.0, 1.0, 0.0, 1.0, 0.0, 1.0, 1.0, 0.0, 1.0, 0.0, 0.0, 1.0, 0.134, 0.0, 0.134, 0.0, 0.0, 1.0, 0.0, 0.0, 0.5, 1.0, 0.5, 1.0, 1.0, 0.0, 1.0, 0.0, 0.134, 1.0, 0.134, 1.0, 0.0, 0.0, 0.0, 1.0, 0.5, 0.0, 0.5, 0.0, 1.0, 1.0, 1.0, 0.0, 0.5, 1.0, 0.5, 1.0, 0.134, 0.0, 0.134, 0.0, 0.866, 1.0, 0.866, 1.0, 0.5, 0.0, 0.5, 1.0, 0.866, 0.0, 0.866, 0.0, 1.0, 1.0, 1.0, 0.0, 0.5, 1.0, 0.5, 1.0, 0.866, 0.0, 0.866, 0.0, 0.5, 1.0, 0.5, 1.0, 0.0, 0.0, 0.0, 1.0, 0.5, 0.0, 0.5, 0.0, 0.0, 1.0, 0.0, 0.0, 0.866, 1.0, 0.866, 1.0, 1.0, 0.0, 1.0, 1.0, 0.4634, 0.9907, 0.5999, 0.9907, 0.5999, 1.0, 0.4634, 0.0, 0.0, 1.0, 0.0, 1.0, 1.0, 0.0, 1.0, 1.0, 1.0, 1.0, 0.0, 0.0, 0.0, 0.0, 1.0, 1.0, 1.0, 1.0, 0.0, 0.0, 0.0, 0.0, 1.0, 1.0, 0.0, 1.0, 1.0, 0.0, 1.0, 0.0, 0.0, 0.9429, 1.0, 0.0, 1.0, 0.0, 0.0, 0.9429, 0.0, 1.0, 0.1, 0.9714, 0.0134, 0.9923, 0.05, 1.0, 0.1, 0.9429, 0.0, 0.9714, 0.0134, 0.0, 0.0, 0.0, 1.0, 0.9429, 1.0, 0.9429, 0.0, 0.9429, 1.0, 0.9429, 0.0, 1.0, 0.1, 1.0, 0.9, 0.9429, 1.0, 1.0, 0.1, 0.9714, 0.9866, 1.0, 0.9, 0.9923, 0.95, 0.9714, 0.9866, 0.9429, 1.0, 1.0, 0.9, 1.0, 0.1, 0.9923, 0.05, 0.9714, 0.0134, 1.0, 0.1, 0.9714, 0.0134, 0.9429, 0.0, 0.5682, 0.0, 0.6997, 0.03691, 0.6997, 0.03691, 0.5682, 0.0, 0.9429, 1.0, 1.0, 0.9, 1.0, 0.1, 0.9429, 1.0, 1.0, 0.1, 0.9429, 0.0, 0.9923, 0.95, 0.9429, 1.0, 0.9714, 0.9866, 0.9923, 0.95, 1.0, 0.9, 0.9429, 1.0, 0.8163, 0.108, 0.5, 1.0, 0.3648, 0.9814, 0.8163, 0.108, 0.3648, 0.9814, 0.2396, 0.9269, 0.8163, 0.108, 0.2396, 0.9269, 0.1337, 0.8405, 0.8163, 0.108, 0.1337, 0.8405, 0.05502, 0.7288, 0.8163, 0.108, 0.05502, 0.7288, 0.009314, 0.5999, 0.8163, 0.108, 0.009314, 0.5999, 0.0, 0.4634, 0.8163, 0.108, 0.0, 0.4634, 0.02777, 0.3294, 0.8163, 0.108, 0.02777, 0.3294, 0.09056, 0.208, 0.8163, 0.108, 0.09056, 0.208, 0.1837, 0.108, 0.8163, 0.108, 0.1837, 0.108, 0.3003, 0.03691, 0.8163, 0.108, 0.3003, 0.03691, 0.4318, 0.0, 0.8163, 0.108, 0.4318, 0.0, 0.5682, 0.0, 0.8163, 0.108, 0.5682, 0.0, 0.6997, 0.03691, 0.8163, 0.108, 0.9094, 0.208, 0.9722, 0.3294, 0.8163, 0.108, 0.9722, 0.3294, 1.0, 0.4634, 0.8163, 0.108, 1.0, 0.4634, 0.9907, 0.5999, 0.8163, 0.108, 0.9907, 0.5999, 0.945, 0.7288, 0.8163, 0.108, 0.945, 0.7288, 0.8663, 0.8405, 0.8163, 0.108, 0.8663, 0.8405, 0.7604, 0.9269, 0.8163, 0.108, 0.7604, 0.9269, 0.6352, 0.9814, 0.8163, 0.108, 0.6352, 0.9814, 0.5, 1.0, 0.6997, 0.03691, 0.8163, 0.108, 0.8163, 0.108, 0.6997, 0.03691, 0.7604, 0.9269, 0.6352, 0.9814, 0.6352, 0.9814, 0.7604, 0.9269, 0.6352, 0.9814, 0.5, 1.0, 0.5, 1.0, 0.6352, 0.9814, 0.009314, 0.5999, 0.05502, 0.7288, 0.05502, 0.7288, 0.009314, 0.5999, 0.0, 0.4634, 0.009314, 0.5999, 0.009314, 0.5999, 0.0, 0.4634, 0.3003, 0.03691, 0.1837, 0.108, 0.1837, 0.108, 0.3003, 0.03691, 0.09056, 0.208, 0.02777, 0.3294, 0.02777, 0.3294, 0.09056, 0.208, 0.1837, 0.108, 0.09056, 0.208, 0.09056, 0.208, 0.1837, 0.108, 0.6261, 0.6519, 0.7928, 0.6519, 0.7928, 0.9269, 0.6261, 0.9269, 0.6261, 0.09357, 0.7928, 0.09357, 0.7928, 0.3686, 0.6261, 0.3686, 0.5, 1.0, 0.3648, 0.9814, 0.3648, 0.9814, 0.5, 1.0, 0.4318, 0.0, 0.3003, 0.03691, 0.3003, 0.03691, 0.4318, 0.0, 0.5682, 0.0, 0.4318, 0.0, 0.4318, 0.0, 0.5682, 0.0, 0.8163, 0.108, 0.9094, 0.208, 0.9094, 0.208, 0.8163, 0.108, 0.9094, 0.208, 0.9722, 0.3294, 0.9722, 0.3294, 0.9094, 0.208, 0.9722, 0.3294, 1.0, 0.4634, 1.0, 0.4634, 0.9722, 0.3294, 0.945, 0.7288, 0.8663, 0.8405, 0.8663, 0.8405, 0.945, 0.7288, 0.3683, 0.5103, 0.3727, 0.5103, 0.3727, 0.4145, 0.3683, 0.4145, 0.1337, 0.8405, 0.2396, 0.9269, 0.2396, 0.9269, 0.1337, 0.8405, 0.8663, 0.8405, 0.7604, 0.9269, 0.7604, 0.9269, 0.8663, 0.8405, 0.2396, 0.9269, 0.3648, 0.9814, 0.3648, 0.9814, 0.2396, 0.9269, 0.02777, 0.3294, 0.0, 0.4634, 0.0, 0.4634, 0.02777, 0.3294, 0.05502, 0.7288, 0.1337, 0.8405, 0.1337, 0.8405, 0.05502, 0.7288, 0.1261, 0.3683, 0.04278, 0.09357, 0.1261, 0.09357, 0.1267, 0.3727, 0.04278, 0.09357, 0.1261, 0.3683, 0.1283, 0.6436, 0.1283, 0.3767, 0.131, 0.3801, 0.1283, 0.6436, 0.1267, 0.3727, 0.1283, 0.3767, 0.1344, 0.6375, 0.131, 0.3801, 0.2046, 0.4537, 0.1344, 0.6375, 0.1283, 0.6436, 0.131, 0.3801, 0.1261, 0.6519, 0.1267, 0.3727, 0.1283, 0.6436, 0.1428, 0.6352, 0.212, 0.458, 0.2164, 0.4586, 0.1428, 0.6352, 0.208, 0.4563, 0.212, 0.458, 0.2928, 0.4419, 0.4617, 0.3769, 0.4678, 0.383, 0.2905, 0.4502, 0.9543, 1.0, 0.7528, 0.0, 0.0, 0.0, 0.0, 1.0, 0.4617, 0.3769, 0.2928, 0.4419, 0.4594, 0.3686, 0.2928, 0.09357, 0.4594, 0.09357, 0.4594, 0.3686, 0.2928, 0.4419, 0.6178, 0.6375, 0.6094, 0.6352, 0.6094, 0.3852, 0.6178, 0.383, 0.04278, 0.9269, 0.1267, 0.3727, 0.1261, 0.6519, 0.04278, 0.9269, 0.04278, 0.09357, 0.1267, 0.3727, 0.1261, 0.9269, 0.04278, 0.9269, 0.1261, 0.6519, 0.4678, 0.6375, 0.2844, 0.4563, 0.2905, 0.4502, 0.4678, 0.6375, 0.2905, 0.4502, 0.4678, 0.383, 0.4678, 0.6375, 0.4617, 0.6436, 0.2905, 0.6436, 0.4678, 0.6375, 0.2905, 0.6436, 0.2844, 0.6375, 0.4678, 0.6375, 0.2844, 0.6375, 0.2844, 0.4563, 0.9511, 0.6375, 0.9428, 0.6352, 0.9428, 0.3852, 0.9511, 0.383, 0.8094, 0.6352, 0.8011, 0.6375, 0.8011, 0.383, 0.8094, 0.3852, 0.8011, 0.6375, 0.6178, 0.6375, 0.6178, 0.383, 0.8011, 0.383, 0.6239, 0.6436, 0.795, 0.6436, 0.7928, 0.6519, 0.6261, 0.6519, 0.8011, 0.383, 0.6178, 0.383, 0.6239, 0.3769, 0.8011, 0.383, 0.6239, 0.3769, 0.795, 0.3769, 0.6261, 0.4145, 0.7928, 0.4145, 0.7928, 0.5103, 0.6261, 0.5103, 0.4594, 0.9269, 0.2928, 0.9269, 0.2928, 0.6519, 0.4594, 0.6519, 0.4761, 0.6352, 0.4678, 0.6375, 0.4678, 0.383, 0.4761, 0.3852, 0.9594, 0.3686, 0.9594, 0.09357, 1.043, 0.09357, 0.8011, 0.6375, 0.6239, 0.6436, 0.6178, 0.6375, 0.9269, 0.4145, 0.9269, 0.5103, 0.6519, 0.5103, 0.6519, 0.4145, 0.8011, 0.6375, 0.795, 0.6436, 0.6239, 0.6436, 0.4594, 0.6519, 0.2928, 0.6519, 0.2905, 0.6436, 0.4617, 0.6436, 0.2844, 0.6375, 0.2761, 0.6352, 0.2761, 0.4586, 0.2844, 0.4563, 0.6094, 0.6352, 0.4761, 0.6352, 0.4761, 0.3852, 0.6094, 0.3852, 0.1428, 0.6352, 0.1344, 0.6375, 0.2046, 0.4537, 0.208, 0.4563, 0.9572, 0.6436, 0.9511, 0.383, 0.9572, 0.3769, 0.9572, 0.6436, 0.9511, 0.6375, 0.9511, 0.383, 0.9594, 0.6519, 0.9572, 0.3769, 0.9594, 0.3686, 0.9594, 0.6519, 0.9572, 0.6436, 0.9572, 0.3769, 0.9428, 0.6352, 0.8094, 0.6352, 0.8094, 0.3852, 0.9428, 0.3852, 1.043, 0.9269, 0.9594, 0.9269, 0.9594, 0.6519, 1.043, 0.9269, 0.9594, 0.3686, 1.043, 0.09357, 1.043, 0.9269, 0.9594, 0.6519, 0.9594, 0.3686, 0.1261, 0.5103, 0.04278, 0.4145, 0.1261, 0.4145, 0.04278, 0.7728, 0.1261, 0.5103, 0.2928, 0.5103, 0.04278, 0.7728, 0.04278, 0.4145, 0.1261, 0.5103, 0.9269, 0.7728, 0.9269, 0.4145, 0.09357, 0.4145, 0.09357, 0.7728, 0.4594, 0.5103, 0.04278, 0.7728, 0.2928, 0.5103, 0.2928, 0.4145, 0.4594, 0.4145, 0.4594, 0.5103, 0.2928, 0.5103, 0.9594, 0.5103, 0.9594, 0.4145, 1.043, 0.4145, 1.043, 0.7728, 0.7928, 0.5103, 0.9594, 0.5103, 1.043, 0.7728, 0.4594, 0.5103, 0.6261, 0.5103, 1.043, 0.7728, 0.04278, 0.7728, 0.4594, 0.5103, 1.043, 0.7728, 0.6261, 0.5103, 0.7928, 0.5103, 1.043, 0.7728, 0.9594, 0.5103, 1.043, 0.4145, 0.7928, 0.4145, 0.6261, 0.4145, 0.6261, 0.5103, 0.7928, 0.5103, 0.9594, 0.5103, 1.043, 0.4145, 0.9594, 0.4145, 1.043, 0.7728, 0.9594, 0.5103, 0.7928, 0.5103, 1.043, 0.7728, 1.043, 0.4145, 0.9594, 0.5103, 0.4594, 0.4145, 0.2928, 0.4145, 0.2928, 0.5103, 0.4594, 0.5103, 0.6261, 0.5103, 1.043, 0.7728, 0.7928, 0.5103, 0.09357, 0.7728, 0.09357, 0.4145, 0.9269, 0.4145, 0.9269, 0.7728, 0.1261, 0.5103, 0.1261, 0.4145, 0.04278, 0.4145, 0.04278, 0.7728, 0.6261, 0.5103, 0.4594, 0.5103, 0.04278, 0.7728, 0.2928, 0.5103, 0.1261, 0.5103, 0.04278, 0.7728, 1.043, 0.7728, 0.6261, 0.5103, 0.04278, 0.7728, 0.4594, 0.5103, 0.2928, 0.5103, 0.04278, 0.7728, 0.1261, 0.5103, 0.04278, 0.4145, 0.2164, 0.4145, 0.2164, 0.5103, 0.2761, 0.5103, 0.2761, 0.4145, 0.2844, 0.4563, 0.2905, 0.4502, 0.2928, 0.4419, 0.2844, 0.4563, 0.2928, 0.4419, 0.2761, 0.4586, 0.4419, 0.5103, 0.09357, 0.5103, 0.09357, 0.4145, 0.4419, 0.4145, 0.3683, 0.4145, 0.09357, 0.4145, 0.09357, 0.5103, 0.3683, 0.5103, 0.131, 0.4145, 0.131, 0.5103, 0.2046, 0.5103, 0.2046, 0.4145, 0.9428, 0.4145, 0.8094, 0.4145, 0.8094, 0.5103, 0.9428, 0.5103, 0.9511, 0.383, 0.9572, 0.3769, 0.9594, 0.3686, 0.9511, 0.383, 0.9594, 0.3686, 0.9428, 0.3852, 0.3686, 0.5103, 0.09357, 0.5103, 0.09357, 0.4145, 0.3686, 0.4145, 0.09357, 0.4145, 0.09357, 0.5103, 0.3686, 0.5103, 0.3686, 0.4145, 0.6094, 0.5103, 0.4761, 0.5103, 0.4761, 0.4145, 0.6094, 0.4145, 0.9269, 0.4145, 0.6519, 0.4145, 0.6519, 0.5103, 0.9269, 0.5103, 0.9269, 0.5103, 0.6519, 0.5103, 0.6519, 0.4145, 0.9269, 0.4145, 0.2761, 0.5103, 0.1428, 0.5103, 0.1428, 0.4145, 0.2761, 0.4145, 0.9269, 0.4145, 0.6519, 0.4145, 0.6519, 0.5103, 0.9269, 0.5103, 0.09357, 0.4145, 0.09357, 0.5103, 0.3686, 0.5103, 0.3686, 0.4145, 0.4761, 0.4145, 0.4761, 0.5103, 0.6094, 0.5103, 0.6094, 0.4145, 0.9572, 0.5103, 0.9511, 0.5103, 0.9511, 0.4145, 0.9572, 0.4145, 0.09357, 0.5103, 0.09357, 0.4145, 0.3686, 0.4145, 0.3686, 0.5103, 0.7928, 0.9269, 0.9594, 0.9269, 0.9594, 0.6519, 0.7928, 0.6519, 0.7928, 0.6519, 0.9428, 0.6352, 0.8094, 0.6352, 0.7928, 0.6519, 0.9594, 0.6519, 0.9428, 0.6352, 0.8094, 0.5103, 0.8094, 0.4145, 0.9428, 0.4145, 0.9428, 0.5103, 0.6519, 0.5103, 0.6519, 0.4145, 0.9269, 0.4145, 0.9269, 0.5103, 0.6519, 0.5103, 0.9269, 0.5103, 0.9269, 0.4145, 0.6519, 0.4145, 0.6094, 0.5103, 0.6178, 0.5103, 0.6178, 0.4145, 0.6094, 0.4145, 0.3767, 0.5103, 0.3801, 0.5103, 0.3801, 0.4145, 0.3767, 0.4145, 0.3769, 0.5103, 0.3686, 0.5103, 0.3686, 0.4145, 0.3769, 0.4145, 0.6178, 0.5103, 0.6239, 0.5103, 0.6239, 0.4145, 0.6178, 0.4145, 0.3727, 0.5103, 0.3767, 0.5103, 0.3767, 0.4145, 0.3727, 0.4145, 0.2046, 0.5103, 0.208, 0.5103, 0.208, 0.4145, 0.2046, 0.4145, 0.2761, 0.6352, 0.1428, 0.6352, 0.2164, 0.4586, 0.2761, 0.4586, 0.208, 0.5103, 0.212, 0.5103, 0.212, 0.4145, 0.208, 0.4145, 0.2761, 0.5103, 0.2844, 0.5103, 0.2844, 0.4145, 0.2761, 0.4145, 0.212, 0.5103, 0.2164, 0.5103, 0.2164, 0.4145, 0.212, 0.4145, 0.4563, 0.5103, 0.4502, 0.5103, 0.4502, 0.4145, 0.4563, 0.4145, 0.6519, 0.5103, 0.6436, 0.5103, 0.6436, 0.4145, 0.6519, 0.4145, 0.4502, 0.5103, 0.4419, 0.5103, 0.4419, 0.4145, 0.4502, 0.4145, 0.3686, 0.5103, 0.3769, 0.5103, 0.3769, 0.4145, 0.3686, 0.4145, 0.9511, 0.5103, 0.9428, 0.5103, 0.9428, 0.4145, 0.9511, 0.4145, 0.8094, 0.5103, 0.8011, 0.5103, 0.8011, 0.4145, 0.8094, 0.4145, 0.6519, 0.5103, 0.6436, 0.5103, 0.6436, 0.4145, 0.6519, 0.4145, 0.6436, 0.5103, 0.6519, 0.5103, 0.6519, 0.4145, 0.6436, 0.4145, 0.6375, 0.5103, 0.6436, 0.5103, 0.6436, 0.4145, 0.6375, 0.4145, 0.6239, 0.5103, 0.6178, 0.5103, 0.6178, 0.4145, 0.6239, 0.4145, 0.4761, 0.5103, 0.4678, 0.5103, 0.4678, 0.4145, 0.4761, 0.4145, 0.6178, 0.5103, 0.6094, 0.5103, 0.6094, 0.4145, 0.6178, 0.4145, 0.4678, 0.5103, 0.4617, 0.5103, 0.4617, 0.4145, 0.4678, 0.4145, 0.1428, 0.5103, 0.1344, 0.5103, 0.1344, 0.4145, 0.1428, 0.4145, 0.6436, 0.5103, 0.6519, 0.5103, 0.6519, 0.4145, 0.6436, 0.4145, 0.1344, 0.5103, 0.1283, 0.5103, 0.1283, 0.4145, 0.1344, 0.4145, 0.6519, 0.5103, 0.6436, 0.5103, 0.6436, 0.4145, 0.6519, 0.4145, 0.6436, 0.5103, 0.6519, 0.5103, 0.6519, 0.4145, 0.6436, 0.4145, 0.6436, 0.5103, 0.6375, 0.5103, 0.6375, 0.4145, 0.6436, 0.4145, 0.3686, 0.5103, 0.3769, 0.5103, 0.3769, 0.4145, 0.3686, 0.4145, 0.2844, 0.5103, 0.2761, 0.5103, 0.2761, 0.4145, 0.2844, 0.4145, 0.3769, 0.5103, 0.383, 0.5103, 0.383, 0.4145, 0.3769, 0.4145, 0.9428, 0.5103, 0.9511, 0.5103, 0.9511, 0.4145, 0.9428, 0.4145, 0.8011, 0.5103, 0.8094, 0.5103, 0.8094, 0.4145, 0.8011, 0.4145, 0.9511, 0.5103, 0.9572, 0.5103, 0.9572, 0.4145, 0.9511, 0.4145, 0.4617, 0.5103, 0.4678, 0.5103, 0.4678, 0.4145, 0.4617, 0.4145, 0.3769, 0.5103, 0.3686, 0.5103, 0.3686, 0.4145, 0.3769, 0.4145, 0.0, 0.0, 0.0, 1.0, 1.0, 1.0, 1.0, 0.0, 0.4678, 0.5103, 0.4761, 0.5103, 0.4761, 0.4145, 0.4678, 0.4145, 0.0, 0.7071, 1.0, 0.7071, 1.0, 0.366, 0.0, 0.366, 0.2496, 0.3323, 0.2511, 0.3436, 0.2496, 0.3548, 0.2451, 0.3652, 0.2379, 0.374, 0.2286, 0.3806, 0.2179, 0.3844, 0.2066, 0.3851, 0.1955, 0.3828, 0.1854, 0.3776, 0.1771, 0.3699, 0.1712, 0.3602, 0.1682, 0.3492, 0.04278, 0.09357, 0.04278, 0.9269, 1.043, 0.9269, 1.043, 0.09357, 0.2379, 0.3131, 0.2451, 0.3219, 0.1771, 0.3173, 0.1854, 0.3095, 0.1955, 0.3043, 0.2066, 0.302, 0.2179, 0.3028, 0.2286, 0.3066, 0.2379, 0.3131, 1.043, 0.09357, 0.04278, 0.09357, 0.1682, 0.3492, 0.1682, 0.3379, 0.1712, 0.327, 1.0, 0.7071, 0.0, 0.7071, 0.0, 1.0, 1.0, 1.0])
me_shape_9_indexedfaceset_002.materials.append(mat_metal_pins)
me_shape_9_indexedfaceset_002.materials.append(mat_white_markings)
me_shape_9_indexedfaceset_002.materials.append(mat_plastic_chip)
me_shape_9_indexedfaceset_002.update()
me_shape_9_indexedfaceset_002.normals_split_custom_set([tuple(v) for v in zip(*[iter([0.9659, -0.2588, 0.0, 0.9659, -0.2588, 0.0, 0.9979, -0.0654, 0.0, 0.9979, -0.0654, 0.0, -0.866, 0.5, 0.0, -0.866, 0.5, 0.0, -0.9914, 0.1305, 0.0, -0.9914, 0.1305, 0.0, 0.2588, -0.9659, 0.0, 0.2588, -0.9659, 0.0, 0.0654, -0.9979, 0.0, 0.0654, -0.9979, 0.0, -0.2588, 0.9659, 0.0, -0.2588, 0.9659, 0.0, -0.1305, 0.9914, 0.0, -0.1305, 0.9914, 0.0, 0.2588, -0.9659, 0.0, 0.2588, -0.9659, 0.0, 0.5, -0.866, 0.0, 0.5, -0.866, 0.0, 0.5, -0.866, 0.0, 0.5, -0.866, 0.0, 0.6593, -0.7518, 0.0, 0.6593, -0.7518, 0.0, -0.9659, -0.2588, 0.0, -0.9659, -0.2588, 0.0, -0.9914, -0.1305, 0.0, -0.9914, -0.1305, 0.0, -0.7071, -0.7071, 0.0, -0.7071, -0.7071, 0.0, -0.7071, -0.7071, 0.0, -0.7071, -0.7071, 0.0, -0.2588, -0.9659, 0.0, -0.2588, -0.9659, 0.0, -0.1305, -0.9914, 0.0, -0.1305, -0.9914, 0.0, 0.0654, -0.9979, 0.0, -0.1305, -0.9914, 0.0, -0.1305, -0.9914, 0.0, 0.0654, -0.9979, 0.0, 3.088e-08, 0.0, -1.0, 0.0, 0.0, -1.0, 0.0, 0.0, -1.0, -8.229e-08, 0.0, -1.0, 0.0, 0.0, 1.0, 0.0, 0.0, 1.0, 0.0, 0.0, 1.0, 0.0, 0.0, 1.0, 0.0, 0.0, 1.0, 0.0, 0.0, 1.0, 0.0, 0.0, 1.0, 0.0, 0.0, 1.0, 0.0, 0.0, 1.0, 0.0, 0.0, 1.0, 0.0, 0.0, 1.0, 0.0, 0.0, 1.0, 0.0, 0.0, 1.0, 0.0, 0.0, 1.0, 0.0, 0.0, 1.0, 0.0, 0.0, 1.0, 0.0, 0.0, 1.0, 0.0, 0.0, 1.0, 0.0, 0.0, 1.0, 0.0, 0.0, 1.0, 0.0, 0.0, 1.0, 0.0, 0.0, 1.0, 0.0, 0.0, 1.0, 0.0, 0.0, 1.0, 0.0, 0.0, 1.0, 0.0, 0.0, 1.0, 0.0, 0.0, 1.0, 0.0, 0.0, 1.0, 0.0, 0.0, 1.0, 0.0, 0.0, 1.0, 0.0, 0.0, 1.0, 0.0, 0.0, 1.0, 0.0, 0.0, 1.0, 0.0, 0.0, 1.0, 0.0, 0.0, -1.0, -8.229e-08, 0.0, -1.0, 0.0, 0.0, -1.0, -2.315e-07, 0.0, -1.0, -8.229e-08, 0.0, -1.0, 0.0, 0.0, -1.0, -4.57e-09, 0.0, -1.0, -4.332e-06, 0.0, -1.0, 0.0, 0.0, -1.0, -4.57e-09, 0.0, -1.0, -2.499e-07, 0.0, -1.0, -4.332e-06, 0.0, -1.0, 3.088e-08, 0.0, -1.0, -2.315e-07, 0.0, -1.0, -2.499e-07, 0.0, -1.0, 3.088e-08, 0.0, -1.0, -8.229e-08, 0.0, -1.0, -2.315e-07, 0.0, -1.0, 3.088e-08, 0.0, -1.0, -2.499e-07, 0.0, -1.0, -4.57e-09, 0.0, -1.0, 0.0, 0.0, -1.0, 3.088e-08, 0.0, -1.0, -4.57e-09, 0.0, -1.0, -2.046e-06, 0.0, -1.0, 3.144e-08, 0.0, -1.0, 2.628e-06, 0.0, -1.0, -2.046e-06, 0.0, -1.0, -2.565e-06, 0.0, -1.0, 3.144e-08, 0.0, -1.0, -0.9914, -0.1305, 0.0, -0.9914, -0.1305, 0.0, -1.0, 0.0, 0.0, -1.0, 0.0, 0.0, 0.9979, -0.0654, 0.0, 0.9979, -0.0654, 0.0, 1.0, 0.0, 0.0, 1.0, 0.0, 0.0, 0.0, 1.0, 0.0, 0.0, 1.0, 0.0, 0.0, 1.0, 0.0, 0.0, 1.0, 0.0, 0.866, 0.5, 0.0, 0.866, 0.5, 0.0, 0.9914, 0.1305, 0.0, 0.9914, 0.1305, 0.0, -0.7071, 0.7071, 0.0, -0.7071, 0.7071, 0.0, -0.866, 0.5, 0.0, -0.866, 0.5, 0.0, 0.866, 0.5, 0.0, 0.866, 0.5, 0.0, 0.7071, 0.7071, 0.0, 0.7071, 0.7071, 0.0, 0.0, 0.0, 1.0, 0.0, 0.0, 1.0, 0.0, 0.0, 1.0, 0.0, 0.0, 1.0, 0.0, 0.0, -1.0, 2.019e-07, 0.0, -1.0, -2.019e-07, 0.0, -1.0, 0.0, 0.0, -1.0, 0.2588, 0.9659, 0.0, 0.2588, 0.9659, 0.0, 0.1305, 0.9914, 0.0, 0.1305, 0.9914, 0.0, 0.2588, -0.9659, 0.0, 0.2588, -0.9659, 0.0, 0.1305, -0.9914, 0.0, 0.1305, -0.9914, 0.0, -2.019e-07, 0.0, -1.0, 8.039e-07, 0.0, -1.0, -3.504e-06, 0.0, -1.0, -2.019e-07, 0.0, -1.0, 2.332e-07, 0.0, -1.0, 8.039e-07, 0.0, -1.0, 2.019e-07, 0.0, -1.0, -2.332e-07, 0.0, -1.0, 2.332e-07, 0.0, -1.0, 2.019e-07, 0.0, -1.0, -8.039e-07, 0.0, -1.0, -2.332e-07, 0.0, -1.0, 2.019e-07, 0.0, -1.0, 3.504e-06, 0.0, -1.0, -8.039e-07, 0.0, -1.0, 2.019e-07, 0.0, -1.0, 2.332e-07, 0.0, -1.0, -2.019e-07, 0.0, -1.0, 0.1305, 0.9914, 0.0, 0.1305, 0.9914, 0.0, -0.1305, 0.9914, 0.0, -0.1305, 0.9914, 0.0, 0.0, 0.0, 1.0, 0.0, 0.0, 1.0, 0.0, 0.0, 1.0, 0.0, 0.0, 1.0, 0.0, 0.0, 1.0, 0.0, 0.0, 1.0, 0.0, 0.0, 1.0, 0.0, 0.0, 1.0, 0.0, 0.0, 1.0, 0.0, 0.0, 1.0, 0.0, 0.0, 1.0, 0.0, 0.0, 1.0, 0.0, 0.0, 1.0, 0.0, 0.0, 1.0, 0.0, 0.0, 1.0, 0.0, 0.0, 1.0, 0.0, 0.0, 1.0, 0.0, 0.0, 1.0, -0.1305, 0.9914, 0.0, 0.1305, 0.9914, 0.0, 0.1305, 0.9914, 0.0, -0.1305, 0.9914, 0.0, 0.9914, 0.1305, 0.0, 0.9914, 0.1305, 0.0, 1.0, 0.0, 0.0, 1.0, 0.0, 0.0, 0.0, -1.0, 0.0, 0.0, -1.0, 0.0, 0.0, -1.0, 0.0, 0.0, -1.0, 0.0, -0.9914, 0.1305, 0.0, -0.9914, 0.1305, 0.0, -1.0, 0.0, 0.0, -1.0, 0.0, 0.0, 0.866, -0.5, 0.0, 0.866, -0.5, 0.0, 0.9914, -0.1305, 0.0, 0.9914, -0.1305, 0.0, 0.7071, -0.7071, 0.0, 0.7071, -0.7071, 0.0, 0.866, -0.5, 0.0, 0.866, -0.5, 0.0, -0.866, -0.5, 0.0, -0.866, -0.5, 0.0, -0.7071, -0.7071, 0.0, -0.7071, -0.7071, 0.0, -0.866, -0.5, 0.0, -0.866, -0.5, 0.0, -0.9914, -0.1305, 0.0, -0.9914, -0.1305, 0.0, -0.9914, -0.1305, 0.0, -1.0, 0.0, 0.0, -1.0, 0.0, 0.0, -0.9914, -0.1305, 0.0, -0.2588, -0.9659, 0.0, -0.2588, -0.9659, 0.0, -0.1305, -0.9914, 0.0, -0.1305, -0.9914, 0.0, 0.7071, 0.7071, 0.0, 0.7071, 0.7071, 0.0, 0.5, 0.866, 0.0, 0.5, 0.866, 0.0, 0.0, 1.0, 0.0, 0.0, 1.0, 0.0, 0.0, 1.0, 0.0, 0.0, 1.0, 0.0, 0.0, 0.0, -1.0, 0.0, 0.0, -1.0, -8.534e-08, 0.0, -1.0, 0.0, 0.0, -1.0, 0.0, 0.0, -1.0, 0.0, 0.0, -1.0, 0.0, 0.0, -1.0, 0.0, 0.0, -1.0, 0.0, 0.0, -1.0, 0.0, 0.0, -1.0, 0.0, 0.0, 1.0, 0.0, 0.0, 1.0, 0.0, 0.0, 1.0, 0.0, 0.0, 1.0, -8.534e-08, 0.0, -1.0, 4.664e-07, 0.0, -1.0, 0.0, 0.0, -1.0, -8.534e-08, 0.0, -1.0, 0.0, 0.0, -1.0, 0.0, 0.0, -1.0, 1.958e-06, 0.0, -1.0, -8.534e-08, 0.0, -1.0, -3.504e-06, 0.0, -1.0, 1.958e-06, 0.0, -1.0, 4.664e-07, 0.0, -1.0, -8.534e-08, 0.0, -1.0, 0.0, 0.0, 1.0, 0.0, 0.0, 1.0, 0.0, 0.0, 1.0, 0.0, 0.0, 1.0, 0.0, 0.0, 1.0, 0.0, 0.0, 1.0, -0.1305, -0.9914, 0.0, 0.1305, -0.9914, 0.0, 0.1305, -0.9914, 0.0, -0.1305, -0.9914, 0.0, 0.0, 0.0, 1.0, 0.0, 0.0, 1.0, 0.0, 0.0, 1.0, 0.0, 0.0, 1.0, 0.0, 0.0, 1.0, 0.0, 0.0, 1.0, 0.0, 0.0, 1.0, 0.0, 0.0, 1.0, 0.0, 0.0, 1.0, 0.0, 0.0, 1.0, 0.0, 0.0, 1.0, 0.0, 0.0, 1.0, 0.9914, -0.1305, 0.0, 1.0, 0.0, 0.0, 1.0, 0.0, 0.0, 0.9914, -0.1305, 0.0, 0.9659, 0.2588, 0.0, 0.9659, 0.2588, 0.0, 0.9914, 0.1305, 0.0, 0.9914, 0.1305, 0.0, 0.5, 0.866, 0.0, 0.5, 0.866, 0.0, 0.1305, 0.9914, 0.0, 0.1305, 0.9914, 0.0, -0.2588, 0.9659, 0.0, -0.2588, 0.9659, 0.0, -0.1305, 0.9914, 0.0, -0.1305, 0.9914, 0.0, -0.7071, 0.7071, 0.0, -0.7071, 0.7071, 0.0, -0.7071, 0.7071, 0.0, -0.7071, 0.7071, 0.0, -0.5, 0.866, 0.0, -0.5, 0.866, 0.0, -0.7071, 0.7071, 0.0, -0.7071, 0.7071, 0.0, -0.9659, 0.2588, 0.0, -0.9659, 0.2588, 0.0, -0.9914, 0.1305, 0.0, -0.9914, 0.1305, 0.0, 0.0, 0.0, -1.0, 2.019e-07, 0.0, -1.0, -2.019e-07, 0.0, -1.0, 0.0, 0.0, -1.0, -2.019e-07, 0.0, -1.0, 8.039e-07, 0.0, -1.0, -3.504e-06, 0.0, -1.0, -2.019e-07, 0.0, -1.0, 2.332e-07, 0.0, -1.0, 8.039e-07, 0.0, -1.0, -2.332e-07, 0.0, -1.0, 2.332e-07, 0.0, -1.0, -2.019e-07, 0.0, -1.0, 2.019e-07, 0.0, -1.0, -8.039e-07, 0.0, -1.0, -2.332e-07, 0.0, -1.0, 2.019e-07, 0.0, -1.0, 3.504e-06, 0.0, -1.0, -8.039e-07, 0.0, -1.0, 2.019e-07, 0.0, -1.0, -2.332e-07, 0.0, -1.0, -2.019e-07, 0.0, -1.0, 0.0, 0.0, 1.0, 0.0, 0.0, 1.0, 0.0, 0.0, 1.0, 0.0, 0.0, 1.0, 0.0, 0.0, 1.0, 0.0, 0.0, 1.0, 0.0, 0.0, 1.0, 0.0, 0.0, 1.0, 0.0, 0.0, 1.0, 0.0, 0.0, 1.0, 0.0, 0.0, 1.0, 0.0, 0.0, 1.0, 0.0, 0.0, 1.0, 0.0, 0.0, 1.0, 0.0, 0.0, 1.0, 0.0, 0.0, 1.0, 0.0, 0.0, 1.0, 0.0, 0.0, 1.0, 0.0, 0.0, 1.0, 0.0, 0.0, 1.0, 0.0, 0.0, 1.0, 0.0, 0.0, 1.0, -0.1305, 0.9914, 0.0, -0.1305, 0.9914, 0.0, 0.1305, 0.9914, 0.0, 0.1305, 0.9914, 0.0, 0.9914, 0.1305, 0.0, 0.9914, 0.1305, 0.0, 1.0, 0.0, 0.0, 1.0, 0.0, 0.0, 0.0, -1.0, 0.0, 0.0, -1.0, 0.0, 0.0, -1.0, 0.0, 0.0, -1.0, 0.0, -1.0, 0.0, 0.0, -0.9914, 0.1305, 0.0, -0.9914, 0.1305, 0.0, -1.0, 0.0, 0.0, 0.0, 0.0, -1.0, 0.0, 0.0, -1.0, 0.0, 0.0, -1.0, 0.0, 0.0, -1.0, 1.111e-06, 0.0, -1.0, 3.504e-06, 0.0, -1.0, -8.039e-07, 0.0, -1.0, 1.111e-06, 0.0, -1.0, -8.039e-07, 0.0, -1.0, -1.282e-06, 0.0, -1.0, 0.0, 0.0, -1.0, 0.0, 0.0, -1.0, 0.0, 0.0, -1.0, -1.111e-06, 0.0, -1.0, 1.282e-06, 0.0, -1.0, 8.039e-07, 0.0, -1.0, -1.111e-06, 0.0, -1.0, 8.039e-07, 0.0, -1.0, -3.504e-06, 0.0, -1.0, 0.0, 0.0, -1.0, 0.0, 0.0, -1.0, 0.0, 0.0, -1.0, 0.0, 0.0, 1.0, 0.0, 0.0, 1.0, 0.0, 0.0, 1.0, 0.0, 0.0, 1.0, 0.0, 0.0, 1.0, 0.0, 0.0, 1.0, 0.0, 0.0, 1.0, 0.0, 0.0, 1.0, 0.0, 0.0, 1.0, 0.0, 0.0, 1.0, 0.0, 0.0, 1.0, 0.0, 0.0, 1.0, 0.0, 0.0, 1.0, 0.0, 0.0, 1.0, 0.0, 0.0, 1.0, 0.0, 0.0, 1.0, 0.0, 0.0, 1.0, 0.0, 0.0, 1.0, 0.0, 0.0, 1.0, 0.0, 0.0, 1.0, 0.0, 0.0, 1.0, 0.0, 0.0, 1.0, -1.0, 0.0, 0.0, -0.9914, 0.1305, 0.0, -0.9914, 0.1305, 0.0, -1.0, 0.0, 0.0, 0.2035, 0.9791, 0.0, 0.4601, 0.8879, 0.0, 0.4601, 0.8879, 0.0, 0.2035, 0.9791, 0.0, 0.0, -1.0, 0.0, 0.0, -1.0, 0.0, 0.0, -1.0, 0.0, 0.0, -1.0, 0.0, 1.0, 0.0, 0.0, 1.0, 0.0, 0.0, 0.9914, 0.1305, 0.0, 0.9914, 0.1305, 0.0, -0.5, 0.866, 0.0, -0.5, 0.866, 0.0, -0.1305, 0.9914, 0.0, -0.1305, 0.9914, 0.0, -0.9659, 0.2588, 0.0, -0.9659, 0.2588, 0.0, -0.9914, 0.1305, 0.0, -0.9914, 0.1305, 0.0, 0.2588, 0.9659, 0.0, 0.2588, 0.9659, 0.0, 0.1305, 0.9914, 0.0, 0.1305, 0.9914, 0.0, 0.9659, 0.2588, 0.0, 0.9659, 0.2588, 0.0, 0.9914, 0.1305, 0.0, 0.9914, 0.1305, 0.0, 0.7071, 0.7071, 0.0, 0.7071, 0.7071, 0.0, 0.7071, 0.7071, 0.0, 0.7071, 0.7071, 0.0, 0.7071, -0.7071, 0.0, 0.7071, -0.7071, 0.0, 0.7071, -0.7071, 0.0, 0.7071, -0.7071, 0.0, 0.2588, -0.9659, 0.0, 0.2588, -0.9659, 0.0, 0.1305, -0.9914, 0.0, 0.1305, -0.9914, 0.0, -0.7071, -0.7071, 0.0, -0.7071, -0.7071, 0.0, -0.5, -0.866, 0.0, -0.5, -0.866, 0.0, 0.9659, -0.2588, 0.0, 0.9659, -0.2588, 0.0, 0.9914, -0.1305, 0.0, 0.9914, -0.1305, 0.0, -0.9659, -0.2588, 0.0, -0.9659, -0.2588, 0.0, -0.9914, -0.1305, 0.0, -0.9914, -0.1305, 0.0, -0.5, -0.866, 0.0, -0.5, -0.866, 0.0, -0.1305, -0.9914, 0.0, -0.1305, -0.9914, 0.0, -0.06824, 0.9977, 0.0, 0.2035, 0.9791, 0.0, 0.2035, 0.9791, 0.0, -0.06824, 0.9977, 0.0, 1.0, 0.0, 0.0, 0.9914, -0.1305, 0.0, 0.9914, -0.1305, 0.0, 1.0, 0.0, 0.0, 0.0, 1.0, 0.0, 0.0, 1.0, 0.0, 0.0, 1.0, 0.0, 0.0, 1.0, 0.0, -0.9914, -0.1305, 0.0, -0.9914, -0.1305, 0.0, -1.0, 0.0, 0.0, -1.0, 0.0, 0.0, -0.1305, -0.9914, 0.0, -0.1305, -0.9914, 0.0, 0.1305, -0.9914, 0.0, 0.1305, -0.9914, 0.0, 0.0, 0.0, -1.0, 0.0, 0.0, -1.0, 0.0, 0.0, -1.0, 0.0, 0.0, -1.0, 0.0, 0.0, -1.0, 0.0, 0.0, -1.0, 0.0, 0.0, -1.0, 0.0, 0.0, -1.0, 0.0, 0.0, -1.0, 0.0, 0.0, -1.0, 0.0, 0.0, 1.0, 0.0, 0.0, 1.0, 0.0, 0.0, 1.0, 0.0, 0.0, 1.0, 0.0, 0.0, -1.0, 0.0, 0.0, -1.0, 0.0, 0.0, -1.0, 0.0, 0.0, -1.0, 0.0, 0.0, -1.0, 0.0, 0.0, -1.0, 0.0, 0.0, -1.0, 0.0, 0.0, -1.0, 0.0, 0.0, -1.0, 0.0, 0.0, -1.0, 0.0, 0.0, -1.0, 0.0, 0.0, -1.0, 0.0, 0.0, 1.0, 0.0, 0.0, 1.0, 0.0, 0.0, 1.0, 0.0, 0.0, 1.0, 0.0, 0.0, 1.0, 0.0, 0.0, 1.0, -0.9907, 0.1362, 0.0, -0.9172, 0.3984, 0.0, -0.9172, 0.3984, 0.0, -0.9907, 0.1362, 0.0, 0.0, 0.0, 1.0, 0.0, 0.0, 1.0, 0.0, 0.0, 1.0, 0.0, 0.0, 1.0, 0.0, 0.0, 1.0, 0.0, 0.0, 1.0, 0.0, 0.0, 1.0, 0.0, 0.0, 1.0, 0.0, 0.0, 1.0, 0.0, 0.0, 1.0, 0.0, 0.0, 1.0, 0.0, 0.0, 1.0, 3.288e-07, 0.0, -1.0, -8.592e-07, 0.0, -1.0, -4.46e-07, 0.0, -1.0, 3.288e-07, 0.0, -1.0, -4.46e-07, 0.0, -1.0, 2.689e-07, 0.0, -1.0, 3.288e-07, 0.0, -1.0, 2.689e-07, 0.0, -1.0, 1.076e-06, 0.0, -1.0, 3.288e-07, 0.0, -1.0, 1.076e-06, 0.0, -1.0, 1.163e-06, 0.0, -1.0, 3.288e-07, 0.0, -1.0, 1.163e-06, 0.0, -1.0, -1.692e-06, 0.0, -1.0, 3.288e-07, 0.0, -1.0, -1.692e-06, 0.0, -1.0, -2.004e-06, 0.0, -1.0, 3.288e-07, 0.0, -1.0, -2.004e-06, 0.0, -1.0, 1.754e-06, 0.0, -1.0, 3.288e-07, 0.0, -1.0, 1.754e-06, 0.0, -1.0, 1.341e-06, 0.0, -1.0, 3.288e-07, 0.0, -1.0, 1.341e-06, 0.0, -1.0, 3.273e-07, 0.0, -1.0, 3.288e-07, 0.0, -1.0, 3.273e-07, 0.0, -1.0, -2.122e-06, 0.0, -1.0, 3.288e-07, 0.0, -1.0, -2.122e-06, 0.0, -1.0, 4.333e-06, 0.0, -1.0, 3.288e-07, 0.0, -1.0, 4.333e-06, 0.0, -1.0, -4.887e-06, 0.0, -1.0, 3.288e-07, 0.0, -1.0, -4.887e-06, 0.0, -1.0, 0.0, 0.0, -1.0, 3.288e-07, 0.0, -1.0, 7.507e-06, 0.0, -1.0, 2.801e-06, 0.0, -1.0, 3.288e-07, 0.0, -1.0, 2.801e-06, 0.0, -1.0, -1.564e-06, 0.0, -1.0, 3.288e-07, 0.0, -1.0, -1.564e-06, 0.0, -1.0, 4.354e-07, 0.0, -1.0, 3.288e-07, 0.0, -1.0, 4.354e-07, 0.0, -1.0, 1.602e-07, 0.0, -1.0, 3.288e-07, 0.0, -1.0, 1.602e-07, 0.0, -1.0, 0.0, 0.0, -1.0, 3.288e-07, 0.0, -1.0, 0.0, 0.0, -1.0, -5.431e-07, 0.0, -1.0, 3.288e-07, 0.0, -1.0, -5.431e-07, 0.0, -1.0, 1.861e-07, 0.0, -1.0, 3.288e-07, 0.0, -1.0, 1.861e-07, 0.0, -1.0, -8.592e-07, 0.0, -1.0, -0.9172, 0.3984, 0.0, -0.7757, 0.6311, 0.0, -0.7757, 0.6311, 0.0, -0.9172, 0.3984, 0.0, 0.8544, 0.5196, 0.0, 0.9629, 0.2698, 0.0, 0.9629, 0.2698, 0.0, 0.8544, 0.5196, 0.0, 0.9629, 0.2698, 0.0, 1.0, 0.0, 0.0, 1.0, 0.0, 0.0, 0.9629, 0.2698, 0.0, 0.2035, -0.9791, 0.0, 0.4601, -0.8879, 0.0, 0.4601, -0.8879, 0.0, 0.2035, -0.9791, 0.0, -0.06824, -0.9977, 0.0, 0.2035, -0.9791, 0.0, 0.2035, -0.9791, 0.0, -0.06824, -0.9977, 0.0, -0.9172, -0.3984, 0.0, -0.7757, -0.6311, 0.0, -0.7757, -0.6311, 0.0, -0.9172, -0.3984, 0.0, -0.5767, -0.817, 0.0, -0.3349, -0.9423, 0.0, -0.3349, -0.9423, 0.0, -0.5767, -0.817, 0.0, -0.7757, -0.6311, 0.0, -0.5767, -0.817, 0.0, -0.5767, -0.817, 0.0, -0.7757, -0.6311, 0.0, 0.0, 0.0, 1.0, 0.0, 0.0, 1.0, 0.0, 0.0, 1.0, 0.0, 0.0, 1.0, 0.0, 0.0, 1.0, 0.0, 0.0, 1.0, 0.0, 0.0, 1.0, 0.0, 0.0, 1.0, 1.0, 0.0, 0.0, 0.9629, -0.2698, 0.0, 0.9629, -0.2698, 0.0, 1.0, 0.0, 0.0, -0.9907, -0.1362, 0.0, -0.9172, -0.3984, 0.0, -0.9172, -0.3984, 0.0, -0.9907, -0.1362, 0.0, -0.9907, 0.1362, 0.0, -0.9907, -0.1362, 0.0, -0.9907, -0.1362, 0.0, -0.9907, 0.1362, 0.0, -0.7757, 0.6311, 0.0, -0.5767, 0.817, 0.0, -0.5767, 0.817, 0.0, -0.7757, 0.6311, 0.0, -0.5767, 0.817, 0.0, -0.3349, 0.9423, 0.0, -0.3349, 0.9423, 0.0, -0.5767, 0.817, 0.0, -0.3349, 0.9423, 0.0, -0.06824, 0.9977, 0.0, -0.06824, 0.9977, 0.0, -0.3349, 0.9423, 0.0, 0.4601, 0.8879, 0.0, 0.6826, 0.7308, 0.0, 0.6826, 0.7308, 0.0, 0.4601, 0.8879, 0.0, -0.9979, 0.0654, 0.0, -0.9659, 0.2588, 0.0, -0.9659, 0.2588, 0.0, -0.9979, 0.0654, 0.0, 0.6826, -0.7308, 0.0, 0.8544, -0.5196, 0.0, 0.8544, -0.5196, 0.0, 0.6826, -0.7308, 0.0, 0.6826, 0.7308, 0.0, 0.8544, 0.5196, 0.0, 0.8544, 0.5196, 0.0, 0.6826, 0.7308, 0.0, 0.8544, -0.5196, 0.0, 0.9629, -0.2698, 0.0, 0.9629, -0.2698, 0.0, 0.8544, -0.5196, 0.0, -0.3349, -0.9423, 0.0, -0.06824, -0.9977, 0.0, -0.06824, -0.9977, 0.0, -0.3349, -0.9423, 0.0, 0.4601, -0.8879, 0.0, 0.6826, -0.7308, 0.0, 0.6826, -0.7308, 0.0, 0.4601, -0.8879, 0.0, 4.666e-06, 0.0, 1.0, 7.807e-09, 0.0, 1.0, 0.0, 0.0, 1.0, 3.801e-07, 0.0, 1.0, 7.807e-09, 0.0, 1.0, 4.666e-06, 0.0, 1.0, 1.358e-07, 0.0, 1.0, 6.169e-07, 0.0, 1.0, -1.357e-06, 0.0, 1.0, 1.358e-07, 0.0, 1.0, 3.801e-07, 0.0, 1.0, 6.169e-07, 0.0, 1.0, 3.609e-07, 0.0, 1.0, -1.357e-06, 0.0, 1.0, -8.838e-08, 0.0, 1.0, 3.609e-07, 0.0, 1.0, 1.358e-07, 0.0, 1.0, -1.357e-06, 0.0, 1.0, 3.778e-08, 0.0, 1.0, 3.801e-07, 0.0, 1.0, 1.358e-07, 0.0, 1.0, -1.432e-07, 0.0, 1.0, 1.473e-07, 0.0, 1.0, 1.812e-07, 0.0, 1.0, -1.432e-07, 0.0, 1.0, -2.151e-07, 0.0, 1.0, 1.473e-07, 0.0, 1.0, 1.706e-09, 0.0, 1.0, 0.0, 0.0, 1.0, -1.09e-08, 0.0, 1.0, -5.618e-08, 0.0, 1.0, 0.0, 0.0, 1.0, 0.0, 0.0, 1.0, 0.0, 0.0, 1.0, 0.0, 0.0, 1.0, 0.0, 0.0, 1.0, 1.706e-09, 0.0, 1.0, 2.929e-09, 0.0, 1.0, 5.02e-09, 0.0, 1.0, 5.02e-09, 0.0, 1.0, 2.929e-09, 0.0, 1.0, 1.706e-09, 0.0, 1.0, 1.662e-08, 0.0, 1.0, 2.505e-08, 0.0, 1.0, 2.505e-08, 0.0, 1.0, 1.662e-08, 0.0, 1.0, 4.136e-09, 0.0, 1.0, 3.801e-07, 0.0, 1.0, 3.778e-08, 0.0, 1.0, 4.136e-09, 0.0, 1.0, 7.807e-09, 0.0, 1.0, 3.801e-07, 0.0, 1.0, 0.0, 0.0, 1.0, 4.136e-09, 0.0, 1.0, 3.778e-08, 0.0, 1.0, -1.437e-08, 0.0, 1.0, -8.602e-08, 0.0, 1.0, -5.618e-08, 0.0, 1.0, -1.437e-08, 0.0, 1.0, -5.618e-08, 0.0, 1.0, -1.09e-08, 0.0, 1.0, -1.437e-08, 0.0, 1.0, 0.0, 0.0, 1.0, 0.0, 0.0, 1.0, -1.437e-08, 0.0, 1.0, 0.0, 0.0, 1.0, -2.343e-08, 0.0, 1.0, -1.437e-08, 0.0, 1.0, -2.343e-08, 0.0, 1.0, -8.602e-08, 0.0, 1.0, 1.662e-08, 0.0, 1.0, 2.505e-08, 0.0, 1.0, 2.505e-08, 0.0, 1.0, -1.109e-07, 0.0, 1.0, -2.505e-08, 0.0, 1.0, -1.662e-08, 0.0, 1.0, -1.662e-08, 0.0, 1.0, -2.505e-08, 0.0, 1.0, -1.662e-08, 0.0, 1.0, 1.662e-08, 0.0, 1.0, 1.662e-08, 0.0, 1.0, -1.662e-08, 0.0, 1.0, 0.0, 0.0, 1.0, 0.0, 0.0, 1.0, 0.0, 0.0, 1.0, 0.0, 0.0, 1.0, -1.662e-08, 0.0, 1.0, 1.662e-08, 0.0, 1.0, 0.0, 0.0, 1.0, -1.662e-08, 0.0, 1.0, 0.0, 0.0, 1.0, 0.0, 0.0, 1.0, 0.0, -1.0, 0.0, 0.0, -1.0, 0.0, 0.0, -1.0, -1.272e-07, 0.0, -1.0, 8.165e-08, 0.0, 0.0, 1.0, 0.0, 0.0, 1.0, 0.0, 0.0, 1.0, 0.0, 0.0, 1.0, -2.505e-08, 0.0, 1.0, -1.437e-08, 0.0, 1.0, -1.09e-08, 0.0, 1.0, -2.505e-08, 0.0, 1.0, -8.118e-08, 0.0, 1.0, 0.0, 0.0, 1.0, 0.0, 0.0, 1.0, -1.662e-08, 0.0, 1.0, 0.0, 0.0, 1.0, 1.662e-08, 0.0, 1.0, 1.0, 0.0, 0.0, 1.0, 0.0, 0.0, 0.9914, -0.1305, 0.0, 0.9914, -0.1305, 0.0, -1.662e-08, 0.0, 1.0, 0.0, 0.0, 1.0, 0.0, 0.0, 1.0, 0.0, 0.0, 1.0, 0.0, 0.0, 1.0, 0.0, 0.0, 1.0, 0.0, 0.0, 1.0, -2.343e-08, 0.0, 1.0, -3.532e-08, 0.0, 1.0, -3.532e-08, 0.0, 1.0, -8.602e-08, 0.0, 1.0, 2.505e-08, 0.0, 1.0, -2.505e-08, 0.0, 1.0, -2.505e-08, 0.0, 1.0, 2.505e-08, 0.0, 1.0, -1.432e-07, 0.0, 1.0, 3.609e-07, 0.0, 1.0, -8.838e-08, 0.0, 1.0, -2.151e-07, 0.0, 1.0, -1.279e-09, 0.0, 1.0, -1.109e-07, 0.0, 1.0, -8.504e-07, 0.0, 1.0, -1.279e-09, 0.0, 1.0, 1.662e-08, 0.0, 1.0, -1.109e-07, 0.0, 1.0, -3.942e-08, 0.0, 1.0, -8.504e-07, 0.0, 1.0, -8.118e-08, 0.0, 1.0, -3.942e-08, 0.0, 1.0, -1.279e-09, 0.0, 1.0, -8.504e-07, 0.0, 1.0, 2.505e-08, 0.0, 1.0, -2.505e-08, 0.0, 1.0, -2.505e-08, 0.0, 1.0, 2.505e-08, 0.0, 1.0, -4.108e-09, 0.0, 1.0, 0.0, 0.0, 1.0, -3.942e-08, 0.0, 1.0, -4.108e-09, 0.0, 1.0, -8.118e-08, 0.0, 1.0, 0.0, 0.0, 1.0, -4.108e-09, 0.0, 1.0, -3.942e-08, 0.0, 1.0, -8.118e-08, 0.0, 1.0, 0.0, -1.0, -7.603e-08, 0.0, -1.0, 0.0, 0.0, -1.0, 0.0, 0.0, -1.0, -5.509e-08, 0.0, -1.0, -7.603e-08, 0.0, -1.0, -3.278e-08, 0.0, -1.0, -5.509e-08, 0.0, -1.0, 0.0, 0.0, -1.0, -7.603e-08, -1.0, 0.0, 0.0, -1.0, 0.0, 0.0, -1.0, 0.0, 0.0, -1.0, 0.0, 0.0, 0.0, -1.0, 1.712e-08, 0.0, -1.0, -5.509e-08, 0.0, -1.0, -3.278e-08, 0.0, -1.0, 0.0, 0.0, -1.0, 0.0, 0.0, -1.0, 1.712e-08, 0.0, -1.0, -3.278e-08, 0.0, -1.0, -7.603e-08, 0.0, -1.0, 0.0, 0.0, -1.0, 0.0, 0.0, -1.0, -6.823e-08, 0.0, -1.0, -1.272e-07, 0.0, -1.0, -7.603e-08, 0.0, -1.0, -6.823e-08, 0.0, -1.0, 1.712e-08, 0.0, -1.0, 8.165e-08, 0.0, -1.0, -6.823e-08, 0.0, -1.0, -5.509e-08, 0.0, -1.0, 1.712e-08, 0.0, -1.0, -6.823e-08, 0.0, -1.0, 8.165e-08, 0.0, -1.0, -1.272e-07, 0.0, -1.0, -6.823e-08, 0.0, -1.0, -7.603e-08, 0.0, -1.0, 0.0, 0.0, 1.0, 0.0, 0.0, 1.0, 0.0, 0.0, 1.0, 1.712e-08, 0.0, 1.0, -3.278e-08, 0.0, 1.0, -7.603e-08, 0.0, 1.0, 0.0, 0.0, 1.0, 0.0, 0.0, 1.0, -5.509e-08, 0.0, 1.0, -7.603e-08, 0.0, 1.0, -3.278e-08, 0.0, 1.0, -5.509e-08, 0.0, 1.0, 0.0, 0.0, 1.0, -7.603e-08, 0.0, 1.0, 0.0, 0.0, 1.0, 0.0, 0.0, 1.0, -1.272e-07, 0.0, 1.0, 8.165e-08, 0.0, 1.0, 1.712e-08, 0.0, 1.0, -5.509e-08, 0.0, 1.0, -3.278e-08, 1.0, 0.0, 0.0, 1.0, 0.0, 0.0, 1.0, 0.0, 0.0, 1.0, 0.0, 0.0, 0.0, 1.0, -7.603e-08, 0.0, 1.0, 0.0, 0.0, 1.0, 0.0, 0.0, 1.0, -6.823e-08, 0.0, 1.0, 1.712e-08, 0.0, 1.0, 8.165e-08, 0.0, 1.0, -6.823e-08, 0.0, 1.0, -1.272e-07, 0.0, 1.0, -7.603e-08, 0.0, 1.0, -6.823e-08, 0.0, 1.0, -5.509e-08, 0.0, 1.0, 1.712e-08, 0.0, 1.0, -6.823e-08, 0.0, 1.0, 8.165e-08, 0.0, 1.0, -1.272e-07, 0.0, 1.0, -6.823e-08, 0.0, 1.0, -7.603e-08, 0.0, 1.0, 0.0, -0.0654, 0.9979, 0.0, -0.0654, 0.9979, 0.0, 0.1305, 0.9914, 0.0, 0.1305, 0.9914, 0.0, 0.0, 0.0, -1.0, 0.0, 0.0, -1.0, 0.0, 0.0, -1.0, 0.0, 0.0, -1.0, 0.0, 0.0, -1.0, 0.0, 0.0, -1.0, 0.9914, 0.1305, 0.0, 1.0, 0.0, 0.0, 1.0, 0.0, 0.0, 0.9914, 0.1305, 0.0, -0.9979, 0.0654, 0.0, -1.0, 0.0, 0.0, -1.0, 0.0, 0.0, -0.9979, 0.0654, 0.0, -0.7518, 0.6593, 0.0, -0.7518, 0.6593, 0.0, -0.6593, 0.7518, 0.0, -0.6593, 0.7518, 0.0, 0.1305, 0.9914, 0.0, -0.1305, 0.9914, 0.0, -0.1305, 0.9914, 0.0, 0.1305, 0.9914, 0.0, -1.958e-06, 0.0, -1.0, 3.504e-06, 0.0, -1.0, 4.694e-07, 0.0, -1.0, -1.958e-06, 0.0, -1.0, 4.694e-07, 0.0, -1.0, -2.565e-06, 0.0, -1.0, 0.9914, 0.1305, 0.0, 1.0, 0.0, 0.0, 1.0, 0.0, 0.0, 0.9914, 0.1305, 0.0, -1.0, 0.0, 0.0, -1.0, 0.0, 0.0, -0.9914, 0.1305, 0.0, -0.9914, 0.1305, 0.0, 0.1305, -0.9914, 0.0, -0.1305, -0.9914, 0.0, -0.1305, -0.9914, 0.0, 0.1305, -0.9914, 0.0, -1.0, 0.0, 0.0, -0.9914, -0.1305, 0.0, -0.9914, -0.1305, 0.0, -1.0, 0.0, 0.0, 1.0, 0.0, 0.0, 0.9914, -0.1305, 0.0, 0.9914, -0.1305, 0.0, 1.0, 0.0, 0.0, 0.1305, -0.9914, 0.0, -0.1305, -0.9914, 0.0, -0.1305, -0.9914, 0.0, 0.1305, -0.9914, 0.0, -1.0, 0.0, 0.0, -0.9914, -0.1305, 0.0, -0.9914, -0.1305, 0.0, -1.0, 0.0, 0.0, -1.0, 0.0, 0.0, -1.0, 0.0, 0.0, -0.9914, 0.1305, 0.0, -0.9914, 0.1305, 0.0, -0.1305, 0.9914, 0.0, -0.1305, 0.9914, 0.0, 0.1305, 0.9914, 0.0, 0.1305, 0.9914, 0.0, 0.7071, -0.7071, 0.0, 0.5, -0.866, 0.0, 0.5, -0.866, 0.0, 0.7071, -0.7071, 0.0, 1.0, 0.0, 0.0, 1.0, 0.0, 0.0, 0.9914, 0.1305, 0.0, 0.9914, 0.1305, 0.0, 0.0, 0.0, -1.0, 0.0, 0.0, -1.0, 0.0, 0.0, -1.0, 0.0, 0.0, -1.0, 0.0, 0.0, -1.0, 0.0, 0.0, -1.0, 0.0, 0.0, -1.0, 0.0, 0.0, -1.0, 0.0, 0.0, -1.0, 0.0, 0.0, -1.0, -0.1305, -0.9914, 0.0, -0.1305, -0.9914, 0.0, 0.1305, -0.9914, 0.0, 0.1305, -0.9914, 0.0, 0.9914, -0.1305, 0.0, 0.9914, -0.1305, 0.0, 1.0, 0.0, 0.0, 1.0, 0.0, 0.0, -0.9914, -0.1305, 0.0, -1.0, 0.0, 0.0, -1.0, 0.0, 0.0, -0.9914, -0.1305, 0.0, 0.1305, 0.9914, 0.0, 0.2588, 0.9659, 0.0, 0.2588, 0.9659, 0.0, 0.1305, 0.9914, 0.0, -0.866, 0.5, 0.0, -0.7518, 0.6593, 0.0, -0.7518, 0.6593, 0.0, -0.866, 0.5, 0.0, 0.866, 0.5, 0.0, 0.9914, 0.1305, 0.0, 0.9914, 0.1305, 0.0, 0.866, 0.5, 0.0, 0.7071, 0.7071, 0.0, 0.866, 0.5, 0.0, 0.866, 0.5, 0.0, 0.7071, 0.7071, 0.0, -0.9659, 0.2588, 0.0, -0.866, 0.5, 0.0, -0.866, 0.5, 0.0, -0.9659, 0.2588, 0.0, -0.6593, 0.7518, 0.0, -0.5, 0.866, 0.0, -0.5, 0.866, 0.0, -0.6593, 0.7518, 0.0, -3.532e-08, 0.0, 1.0, -1.432e-07, 0.0, 1.0, 1.812e-07, 0.0, 1.0, -3.532e-08, 0.0, 1.0, -0.5, 0.866, 0.0, -0.2588, 0.9659, 0.0, -0.2588, 0.9659, 0.0, -0.5, 0.866, 0.0, 0.1305, 0.9914, 0.0, 0.2588, 0.9659, 0.0, 0.2588, 0.9659, 0.0, 0.1305, 0.9914, 0.0, -0.2588, 0.9659, 0.0, -0.0654, 0.9979, 0.0, -0.0654, 0.9979, 0.0, -0.2588, 0.9659, 0.0, 0.7071, 0.7071, 0.0, 0.7071, 0.7071, 0.0, 0.7071, 0.7071, 0.0, 0.7071, 0.7071, 0.0, 0.9914, -0.1305, 0.0, 0.9659, -0.2588, 0.0, 0.9659, -0.2588, 0.0, 0.9914, -0.1305, 0.0, 0.9659, 0.2588, 0.0, 0.9914, 0.1305, 0.0, 0.9914, 0.1305, 0.0, 0.9659, 0.2588, 0.0, -0.9914, 0.1305, 0.0, -0.866, 0.5, 0.0, -0.866, 0.5, 0.0, -0.9914, 0.1305, 0.0, 0.5, -0.866, 0.0, 0.1305, -0.9914, 0.0, 0.1305, -0.9914, 0.0, 0.5, -0.866, 0.0, -0.1305, -0.9914, 0.0, -0.2588, -0.9659, 0.0, -0.2588, -0.9659, 0.0, -0.1305, -0.9914, 0.0, 0.9914, -0.1305, 0.0, 0.866, -0.5, 0.0, 0.866, -0.5, 0.0, 0.9914, -0.1305, 0.0, -0.9659, -0.2588, 0.0, -0.9914, -0.1305, 0.0, -0.9914, -0.1305, 0.0, -0.9659, -0.2588, 0.0, -0.7071, -0.7071, 0.0, -0.7071, -0.7071, 0.0, -0.7071, -0.7071, 0.0, -0.7071, -0.7071, 0.0, 0.866, -0.5, 0.0, 0.7071, -0.7071, 0.0, 0.7071, -0.7071, 0.0, 0.866, -0.5, 0.0, -0.1305, -0.9914, 0.0, -0.2588, -0.9659, 0.0, -0.2588, -0.9659, 0.0, -0.1305, -0.9914, 0.0, 0.2588, -0.9659, 0.0, 0.1305, -0.9914, 0.0, 0.1305, -0.9914, 0.0, 0.2588, -0.9659, 0.0, -0.7071, -0.7071, 0.0, -0.866, -0.5, 0.0, -0.866, -0.5, 0.0, -0.7071, -0.7071, 0.0, -0.1305, -0.9914, 0.0, -0.5, -0.866, 0.0, -0.5, -0.866, 0.0, -0.1305, -0.9914, 0.0, -0.866, -0.5, 0.0, -0.9914, -0.1305, 0.0, -0.9914, -0.1305, 0.0, -0.866, -0.5, 0.0, -0.5, -0.866, 0.0, -0.7071, -0.7071, 0.0, -0.7071, -0.7071, 0.0, -0.5, -0.866, 0.0, 0.9914, -0.1305, 0.0, 0.9659, -0.2588, 0.0, 0.9659, -0.2588, 0.0, 0.9914, -0.1305, 0.0, -0.9659, -0.2588, 0.0, -0.9914, -0.1305, 0.0, -0.9914, -0.1305, 0.0, -0.9659, -0.2588, 0.0, 0.7071, -0.7071, 0.0, 0.7071, -0.7071, 0.0, 0.7071, -0.7071, 0.0, 0.7071, -0.7071, 0.0, -0.9914, 0.1305, 0.0, -0.9659, 0.2588, 0.0, -0.9659, 0.2588, 0.0, -0.9914, 0.1305, 0.0, 0.2588, -0.9659, 0.0, 0.1305, -0.9914, 0.0, 0.1305, -0.9914, 0.0, 0.2588, -0.9659, 0.0, -0.7071, 0.7071, 0.0, -0.7071, 0.7071, 0.0, -0.7071, 0.7071, 0.0, -0.7071, 0.7071, 0.0, 0.1305, 0.9914, 0.0, 0.5, 0.866, 0.0, 0.5, 0.866, 0.0, 0.1305, 0.9914, 0.0, -0.2588, 0.9659, 0.0, -0.1305, 0.9914, 0.0, -0.1305, 0.9914, 0.0, -0.2588, 0.9659, 0.0, 0.5, 0.866, 0.0, 0.7071, 0.7071, 0.0, 0.7071, 0.7071, 0.0, 0.5, 0.866, 0.0, -0.866, 0.5, 0.0, -0.7071, 0.7071, 0.0, -0.7071, 0.7071, 0.0, -0.866, 0.5, 0.0, 0.9659, 0.2588, 0.0, 0.9914, 0.1305, 0.0, 0.9914, 0.1305, 0.0, 0.9659, 0.2588, 0.0, 0.7518, -0.6593, 0.0, 0.6593, -0.7518, 0.0, 0.6593, -0.7518, 0.0, 0.7518, -0.6593, 0.0, -0.2588, 0.9659, 0.0, -0.1305, 0.9914, 0.0, -0.1305, 0.9914, 0.0, -0.2588, 0.9659, 0.0, 0.866, -0.5, 0.0, 0.866, -0.5, 0.0, 0.9659, -0.2588, 0.0, 0.9659, -0.2588, 0.0, -0.006814, 0.002443, -1.0, -0.007271, -0.004184, -1.0, -0.2159, -0.0307, -0.9759, -0.03246, -0.01532, -0.9994, -0.01559, -0.01435, -0.9998, -0.008229, -0.01435, -0.9999, -0.00319, -0.01476, -0.9999, 0.001487, -0.01556, -0.9999, 0.007269, -0.01707, -0.9998, 0.0175, -0.02048, -0.9996, -0.00122, -0.003787, -1.0, 1.399e-08, 0.0, -1.0, 1.008e-08, 0.0, -1.0, -6.792e-09, 0.0, -1.0, -0.002779, 0.002847, -1.0, 0.002446, 0.002435, -1.0, 0.001838, -0.002213, -1.0, -0.001524, -0.0005766, -1.0, -0.008963, 0.006744, -0.9999, -1.529e-08, 0.0, -1.0, -1.529e-08, 0.0, -1.0, -1.529e-08, 0.0, -1.0, -1.529e-08, 0.0, -1.0, -1.529e-08, 0.0, -1.0, -1.529e-08, 0.0, -1.0, -0.001524, -0.0005766, -1.0, 0.001838, -0.002213, -1.0, -6.792e-09, 0.0, -1.0, 1.008e-08, 0.0, -1.0, -1.529e-08, 0.0, -1.0, -1.529e-08, 0.0, -1.0, 0.866, -0.5, 0.0, 0.866, -0.5, 0.0, 0.7518, -0.6593, 0.0, 0.7518, -0.6593, 0.0])] * 3)])

# ---- objects
ob_dfn1210 = bpy.data.objects.new('DFN1210', me_shape_9_indexedfaceset_002)

# ---- transforms, parenting, visibility, modifiers, constraints
ob_dfn1210.location = (0.0, 0.0, 0.0)
ob_dfn1210.rotation_euler = (-0.0, 0.0, -1.571)
ob_dfn1210.scale = (2.54, 2.54, 2.54)
_m = ob_dfn1210.modifiers.new('Bevel', 'BEVEL')
_m.segments = 3

# ---- collection membership
col_collection.objects.link(ob_dfn1210)

# ---- scene / render settings (as saved in the file)
scene.frame_start = 1; scene.frame_end = 250; scene.frame_set(1)
scene.render.engine = 'BLENDER_EEVEE_NEXT'
scene.cycles.sampling_pattern = 'TABULATED_SOBOL'
scene.cycles.use_light_tree = False
scene.eevee.ray_tracing_options.trace_max_roughness = 0.0
scene.view_settings.view_transform = 'Filmic'
bpy.context.view_layer.update()

# ---- added for rendering (the .blend has no active camera and no usable light): camera, sun
cam_auto = bpy.data.cameras.new('AutoCamera')
cam_auto.lens = 50.0
cam_auto.sensor_width = 36.0
cam_auto.clip_end = 1000.0
ob_auto_camera = bpy.data.objects.new('AutoCamera', cam_auto)
scene.collection.objects.link(ob_auto_camera)
ob_auto_camera.location = (1.50402, -1.80483, 1.42822)
ob_auto_camera.rotation_euler = (1.09748, -7.21219e-08, 0.694738)
scene.camera = ob_auto_camera
light_auto_sun = bpy.data.lights.new('AutoSun', 'SUN')
light_auto_sun.energy = 3.0
light_auto_sun.angle = 0.0523599
ob_auto_sun = bpy.data.objects.new('AutoSun', light_auto_sun)
scene.collection.objects.link(ob_auto_sun)
ob_auto_sun.rotation_euler = (0.872665, 0.174533, 0.523599)
bpy.context.view_layer.update()
